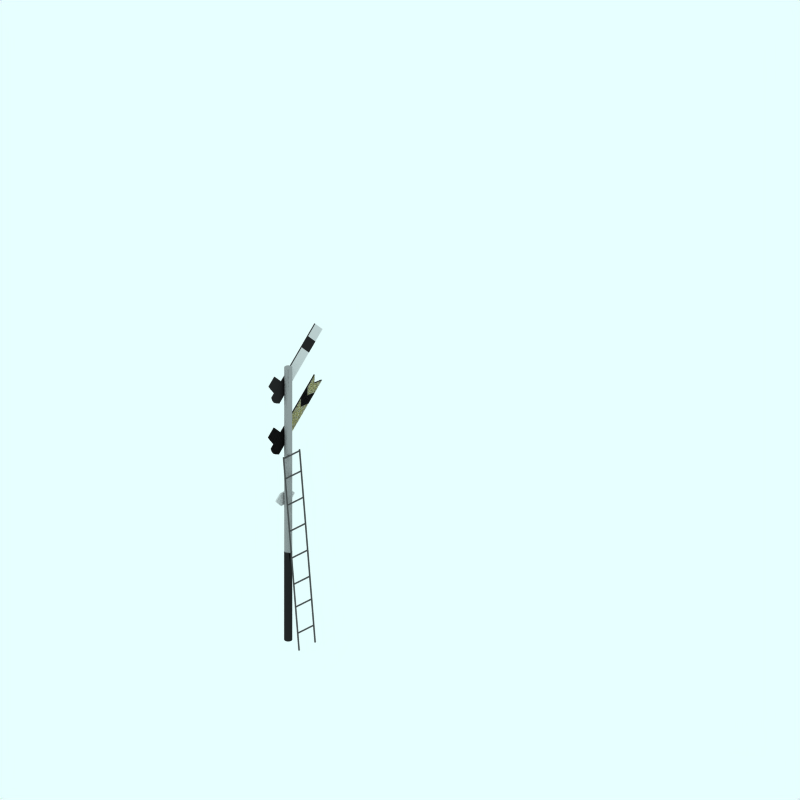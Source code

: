 # Source: semaphore-upper-quadrant-combined.blend  (saved by Blender 2.65.0; exported with 4.5.12 LTS)
import bpy
from mathutils import Matrix  # noqa: F401  (used for matrix-valued properties, if any)

bpy.ops.wm.read_factory_settings(use_empty=True)
scene = bpy.context.scene
scene.name = 'Scene'

# ---- collections
col_collection_1 = bpy.data.collections.new('Collection 1'); scene.collection.children.link(col_collection_1)
col_collection_2 = bpy.data.collections.new('Collection 2'); scene.collection.children.link(col_collection_2)
col_collection_2.hide_render = True
col_collection_2.hide_viewport = True
col_collection_3 = bpy.data.collections.new('Collection 3'); scene.collection.children.link(col_collection_3)
col_collection_4 = bpy.data.collections.new('Collection 4'); scene.collection.children.link(col_collection_4)
col_collection_4.hide_render = True
col_collection_4.hide_viewport = True
col_collection_5 = bpy.data.collections.new('Collection 5'); scene.collection.children.link(col_collection_5)
col_collection_14 = bpy.data.collections.new('Collection 14'); scene.collection.children.link(col_collection_14)
col_collection_14.hide_render = True
col_collection_14.hide_viewport = True
col_collection_15 = bpy.data.collections.new('Collection 15'); scene.collection.children.link(col_collection_15)

# ---- materials (node trees are filled in below, after node groups)
mat_metal = bpy.data.materials.new('Metal')
mat_metal.alpha_threshold = 0.0
mat_metal.preview_render_type = 'CUBE'
mat_metal.diffuse_color = (0.3, 0.3, 0.3, 1.0)
mat_metal.specular_color = (1.0, 0.9999, 0.9999)
mat_metal.roughness = 0.5
mat_metal.line_color = (0.0, 0.0, 0.0, 1.0)
mat_white = bpy.data.materials.new('White')
mat_white.alpha_threshold = 0.0
mat_white.roughness = 0.5
mat_white.line_color = (0.0, 0.0, 0.0, 1.0)
mat_material_004 = bpy.data.materials.new('Material.004')
mat_material_004.alpha_threshold = 0.0
mat_material_004.diffuse_color = (0.6, 0.6, 0.6, 1.0)
mat_material_004.roughness = 0.5
mat_material_004.line_color = (0.0, 0.0, 0.0, 1.0)
mat_black = bpy.data.materials.new('Black')
mat_black.alpha_threshold = 0.0
mat_black.preview_render_type = 'CUBE'
mat_black.diffuse_color = (0.15, 0.15, 0.15, 1.0)
mat_black.specular_color = (1.0, 0.9999, 0.9999)
mat_black.roughness = 0.5
mat_black.line_color = (0.0, 0.0, 0.0, 1.0)
mat_red_lamp = bpy.data.materials.new('Red lamp')
mat_red_lamp.alpha_threshold = 0.0
mat_red_lamp.diffuse_color = (1.0, 0.0, 0.0, 1.0)
mat_red_lamp.roughness = 0.5
mat_red_lamp.line_color = (0.0, 0.0, 0.0, 1.0)
mat_green_lamp__unlit = bpy.data.materials.new('Green lamp (unlit)')
mat_green_lamp__unlit.alpha_threshold = 0.0
mat_green_lamp__unlit.diffuse_color = (0.02, 0.1, 0.0, 1.0)
mat_green_lamp__unlit.roughness = 0.5
mat_green_lamp__unlit.line_color = (0.0, 0.0, 0.0, 1.0)
mat_red = bpy.data.materials.new('Red')
mat_red.alpha_threshold = 0.0
mat_red.diffuse_color = (0.85, 0.0, 0.0, 1.0)
mat_red.roughness = 0.5
mat_red.line_color = (0.0, 0.0, 0.0, 1.0)
mat_green_lamp = bpy.data.materials.new('Green lamp')
mat_green_lamp.alpha_threshold = 0.0
mat_green_lamp.diffuse_color = (0.2, 1.0, 0.0, 1.0)
mat_green_lamp.roughness = 0.5
mat_green_lamp.line_color = (0.0, 0.0, 0.0, 1.0)
mat_red_lamp__unlit = bpy.data.materials.new('Red lamp (unlit)')
mat_red_lamp__unlit.alpha_threshold = 0.0
mat_red_lamp__unlit.diffuse_color = (0.1, 0.0, 0.0, 1.0)
mat_red_lamp__unlit.roughness = 0.5
mat_red_lamp__unlit.line_color = (0.0, 0.0, 0.0, 1.0)
mat_yellow = bpy.data.materials.new('Yellow')
mat_yellow.alpha_threshold = 0.0
mat_yellow.diffuse_color = (0.85, 0.8, 0.0, 1.0)
mat_yellow.roughness = 0.5
mat_yellow.line_color = (0.0, 0.0, 0.0, 1.0)
mat_yellow_lamp = bpy.data.materials.new('Yellow lamp')
mat_yellow_lamp.alpha_threshold = 0.0
mat_yellow_lamp.diffuse_color = (1.0, 1.0, 0.0, 1.0)
mat_yellow_lamp.roughness = 0.5
mat_yellow_lamp.line_color = (0.0, 0.0, 0.0, 1.0)
mat_yellow_lamp__unlit = bpy.data.materials.new('Yellow lamp (unlit)')
mat_yellow_lamp__unlit.alpha_threshold = 0.0
mat_yellow_lamp__unlit.diffuse_color = (0.1, 0.1, 0.0, 1.0)
mat_yellow_lamp__unlit.roughness = 0.5
mat_yellow_lamp__unlit.line_color = (0.0, 0.0, 0.0, 1.0)

# ---- material node trees

# ---- world
world_world = bpy.data.worlds.new('World'); scene.world = world_world
world_world.color = (0.9059, 1.0, 1.0)
world_world.use_sun_shadow = False
world_world.sun_shadow_jitter_overblur = 0.0
world_world.cycles.sampling_method = 'MANUAL'
world_world.cycles.sample_map_resolution = 256

# ---- cameras
cam_camera_001 = bpy.data.cameras.new('Camera.001')
cam_camera_001.type = 'ORTHO'
cam_camera_001.passepartout_alpha = 0.2
cam_camera_001.clip_end = 100.0
cam_camera_001.lens = 35.0
cam_camera_001.sensor_width = 32.0
cam_camera_001.sensor_height = 18.0
cam_camera_001.ortho_scale = 12.0
cam_camera_001.display_size = 5.91
cam_camera_001.show_passepartout = False
cam_camera_001.show_safe_areas = True
cam_camera_001.dof.focus_distance = 0.0
cam_camera_001.dof.aperture_fstop = 128.0

# ---- lights
light_lamp = bpy.data.lights.new('Lamp', 'SPOT')
light_lamp.transmission_factor = 0.0
light_lamp.energy = 8.0
light_lamp.shadow_buffer_clip_start = 0.5
light_lamp.shadow_soft_size = 1.0
light_lamp.shadow_maximum_resolution = 0.006
light_lamp.use_absolute_resolution = True
light_lamp.cycles.use_multiple_importance_sampling = False

# ---- meshes
me_cube_006 = bpy.data.meshes.new('Cube.006')
me_cube_006.from_pydata([(-1.0, -1.0, -1.0), (-1.0, 1.0, -1.0), (1.0, 1.0, -1.0), (1.0, -1.0, -1.0), (-1.0, -1.0, 3.296), (-1.0, 1.0, 3.296), (1.0, 1.0, 3.296), (1.0, -1.0, 3.296)], [], [(4, 5, 1, 0), (5, 6, 2, 1), (6, 7, 3, 2), (7, 4, 0, 3), (0, 1, 2, 3), (7, 6, 5, 4)])
me_cube_006.materials.append(mat_metal)
me_cube_006.use_remesh_preserve_volume = False
me_cube_006.use_remesh_preserve_attributes = False
me_cube_006.use_mirror_vertex_groups = False
me_cube_006.update()
me_cube_030 = bpy.data.meshes.new('Cube.030')
me_cube_030.from_pydata([(-1.0, -1.0, -1.0), (-1.0, 1.0, -1.0), (1.0, 1.0, -1.0), (1.0, -1.0, -1.0), (-1.0, -1.0, 3.296), (-1.0, 1.0, 3.296), (1.0, 1.0, 3.296), (1.0, -1.0, 3.296)], [], [(4, 5, 1, 0), (5, 6, 2, 1), (6, 7, 3, 2), (7, 4, 0, 3), (0, 1, 2, 3), (7, 6, 5, 4)])
me_cube_030.materials.append(mat_metal)
me_cube_030.use_remesh_preserve_volume = False
me_cube_030.use_remesh_preserve_attributes = False
me_cube_030.use_mirror_vertex_groups = False
me_cube_030.update()
me_cube_029 = bpy.data.meshes.new('Cube.029')
me_cube_029.from_pydata([(-1.0, -1.0, -1.0), (-1.0, 1.0, -1.0), (1.0, 1.0, -1.0), (1.0, -1.0, -1.0), (-1.0, -1.0, 3.296), (-1.0, 1.0, 3.296), (1.0, 1.0, 3.296), (1.0, -1.0, 3.296)], [], [(4, 5, 1, 0), (5, 6, 2, 1), (6, 7, 3, 2), (7, 4, 0, 3), (0, 1, 2, 3), (7, 6, 5, 4)])
me_cube_029.materials.append(mat_metal)
me_cube_029.use_remesh_preserve_volume = False
me_cube_029.use_remesh_preserve_attributes = False
me_cube_029.use_mirror_vertex_groups = False
me_cube_029.update()
me_cube_020 = bpy.data.meshes.new('Cube.020')
me_cube_020.from_pydata([(-1.0, -1.0, -1.0), (-1.0, 1.0, -1.0), (1.0, 1.0, -1.0), (1.0, -1.0, -1.0), (-1.0, -1.0, 3.296), (-1.0, 1.0, 3.296), (1.0, 1.0, 3.296), (1.0, -1.0, 3.296)], [], [(4, 5, 1, 0), (5, 6, 2, 1), (6, 7, 3, 2), (7, 4, 0, 3), (0, 1, 2, 3), (7, 6, 5, 4)])
me_cube_020.materials.append(mat_metal)
me_cube_020.use_remesh_preserve_volume = False
me_cube_020.use_remesh_preserve_attributes = False
me_cube_020.use_mirror_vertex_groups = False
me_cube_020.update()
me_cube_019 = bpy.data.meshes.new('Cube.019')
me_cube_019.from_pydata([(-1.0, -1.0, -1.0), (-1.0, 1.0, -1.0), (1.0, 1.0, -1.0), (1.0, -1.0, -1.0), (-1.0, -1.0, 3.296), (-1.0, 1.0, 3.296), (1.0, 1.0, 3.296), (1.0, -1.0, 3.296)], [], [(4, 5, 1, 0), (5, 6, 2, 1), (6, 7, 3, 2), (7, 4, 0, 3), (0, 1, 2, 3), (7, 6, 5, 4)])
me_cube_019.materials.append(mat_metal)
me_cube_019.use_remesh_preserve_volume = False
me_cube_019.use_remesh_preserve_attributes = False
me_cube_019.use_mirror_vertex_groups = False
me_cube_019.update()
me_cube_018 = bpy.data.meshes.new('Cube.018')
me_cube_018.from_pydata([(-1.0, -1.0, -1.0), (-1.0, 1.0, -1.0), (1.0, 1.0, -1.0), (1.0, -1.0, -1.0), (-1.0, -1.0, 3.296), (-1.0, 1.0, 3.296), (1.0, 1.0, 3.296), (1.0, -1.0, 3.296)], [], [(4, 5, 1, 0), (5, 6, 2, 1), (6, 7, 3, 2), (7, 4, 0, 3), (0, 1, 2, 3), (7, 6, 5, 4)])
me_cube_018.materials.append(mat_metal)
me_cube_018.use_remesh_preserve_volume = False
me_cube_018.use_remesh_preserve_attributes = False
me_cube_018.use_mirror_vertex_groups = False
me_cube_018.update()
me_cube_004 = bpy.data.meshes.new('Cube.004')
me_cube_004.from_pydata([(-1.0, -1.0, -1.0), (-1.0, 1.0, -1.0), (1.0, 1.0, -1.0), (1.0, -1.0, -1.0), (-1.0, -1.0, 3.296), (-1.0, 1.0, 3.296), (1.0, 1.0, 3.296), (1.0, -1.0, 3.296)], [], [(4, 5, 1, 0), (5, 6, 2, 1), (6, 7, 3, 2), (7, 4, 0, 3), (0, 1, 2, 3), (7, 6, 5, 4)])
me_cube_004.materials.append(mat_metal)
me_cube_004.use_remesh_preserve_volume = False
me_cube_004.use_remesh_preserve_attributes = False
me_cube_004.use_mirror_vertex_groups = False
me_cube_004.update()
me_cube_001 = bpy.data.meshes.new('Cube.001')
me_cube_001.from_pydata([(-1.0, -1.0, -1.181), (-1.0, 1.0, -1.181), (1.0, 1.0, -1.181), (1.0, -1.0, -1.181), (-1.0, -1.0, 3.296), (-1.0, 1.0, 3.296), (1.0, 1.0, 3.296), (1.0, -1.0, 3.296)], [], [(4, 5, 1, 0), (5, 6, 2, 1), (6, 7, 3, 2), (7, 4, 0, 3), (0, 1, 2, 3), (7, 6, 5, 4)])
me_cube_001.materials.append(mat_metal)
me_cube_001.use_remesh_preserve_volume = False
me_cube_001.use_remesh_preserve_attributes = False
me_cube_001.use_mirror_vertex_groups = False
me_cube_001.update()
me_cube_027 = bpy.data.meshes.new('Cube.027')
me_cube_027.from_pydata([(0.7357, -0.9115, 0.4122), (0.7357, 0.9302, 0.4122), (0.8689, 0.9302, 0.4122), (0.8689, -0.9115, 0.4122), (0.7357, -0.9115, 0.6322), (0.7357, 0.9302, 0.6322), (0.8689, 0.9302, 0.6322), (0.8689, -0.9115, 0.6322), (0.7357, 0.009368, 1.904), (0.7357, 0.009368, -1.0), (0.8689, 0.009368, 1.904), (0.8689, 0.009368, -1.0), (0.7357, 0.4698, 1.904), (0.7357, -0.451, -1.0), (0.8689, -0.451, 1.904), (0.8689, 0.4698, -1.0), (0.7357, -0.451, 1.904), (0.7357, 0.4698, -1.0), (0.8689, 0.4698, 1.904), (0.8689, -0.451, -1.0)], [], [(12, 5, 1, 17), (5, 6, 2, 1), (14, 7, 3, 19), (7, 4, 0, 3), (17, 1, 2, 15), (18, 6, 5, 12), (16, 8, 9, 13), (18, 10, 11, 15), (13, 9, 11, 19), (14, 10, 8, 16), (8, 12, 17, 9), (10, 14, 19, 11), (9, 17, 15, 11), (10, 18, 12, 8), (4, 16, 13, 0), (6, 18, 15, 2), (0, 13, 19, 3), (7, 14, 16, 4)])
me_cube_027.materials.append(mat_white)
me_cube_027.use_remesh_preserve_volume = False
me_cube_027.use_remesh_preserve_attributes = False
me_cube_027.use_mirror_vertex_groups = False
me_cube_027.update()
me_cube_012 = bpy.data.meshes.new('Cube.012')
me_cube_012.from_pydata([(-1.0, -1.0, -1.0), (-1.0, 1.0, -1.0), (1.0, 1.0, -1.0), (1.0, -1.0, -1.0), (-1.0, -1.0, 3.296), (-1.0, 1.0, 3.296), (1.0, 1.0, 3.296), (1.0, -1.0, 3.296)], [], [(4, 5, 1, 0), (5, 6, 2, 1), (6, 7, 3, 2), (7, 4, 0, 3), (0, 1, 2, 3), (7, 6, 5, 4)])
me_cube_012.materials.append(mat_metal)
me_cube_012.use_remesh_preserve_volume = False
me_cube_012.use_remesh_preserve_attributes = False
me_cube_012.use_mirror_vertex_groups = False
me_cube_012.update()
me_cube_003 = bpy.data.meshes.new('Cube.003')
me_cube_003.from_pydata([(-1.0, -1.0, -1.181), (-1.0, 1.0, -1.181), (1.0, 1.0, -1.181), (1.0, -1.0, -1.181), (-1.0, -1.0, 3.296), (-1.0, 1.0, 3.296), (1.0, 1.0, 3.296), (1.0, -1.0, 3.296)], [], [(4, 5, 1, 0), (5, 6, 2, 1), (6, 7, 3, 2), (7, 4, 0, 3), (0, 1, 2, 3), (7, 6, 5, 4)])
me_cube_003.materials.append(mat_metal)
me_cube_003.use_remesh_preserve_volume = False
me_cube_003.use_remesh_preserve_attributes = False
me_cube_003.use_mirror_vertex_groups = False
me_cube_003.update()
me_cylinder_003 = bpy.data.meshes.new('Cylinder.003')
me_cylinder_003.from_pydata([(0.0, 1.0, -1.483), (0.0, 1.0, 2.057), (0.1951, 0.9808, -1.483), (0.1951, 0.9808, 2.057), (0.3827, 0.9239, -1.483), (0.3827, 0.9239, 2.057), (0.5556, 0.8315, -1.483), (0.5556, 0.8315, 2.057), (0.7071, 0.7071, -1.483), (0.7071, 0.7071, 2.057), (0.8315, 0.5556, -1.483), (0.8315, 0.5556, 2.057), (0.9239, 0.3827, -1.483), (0.9239, 0.3827, 2.057), (0.9808, 0.1951, -1.483), (0.9808, 0.1951, 2.057), (1.0, 7.55e-08, -1.483), (1.0, 7.55e-08, 2.057), (0.9808, -0.1951, -1.483), (0.9808, -0.1951, 2.057), (0.9239, -0.3827, -1.483), (0.9239, -0.3827, 2.057), (0.8315, -0.5556, -1.483), (0.8315, -0.5556, 2.057), (0.7071, -0.7071, -1.483), (0.7071, -0.7071, 2.057), (0.5556, -0.8315, -1.483), (0.5556, -0.8315, 2.057), (0.3827, -0.9239, -1.483), (0.3827, -0.9239, 2.057), (0.1951, -0.9808, -1.483), (0.1951, -0.9808, 2.057), (-3.258e-07, -1.0, -1.483), (-3.258e-07, -1.0, 2.057), (-0.1951, -0.9808, -1.483), (-0.1951, -0.9808, 2.057), (-0.3827, -0.9239, -1.483), (-0.3827, -0.9239, 2.057), (-0.5556, -0.8315, -1.483), (-0.5556, -0.8315, 2.057), (-0.7071, -0.7071, -1.483), (-0.7071, -0.7071, 2.057), (-0.8315, -0.5556, -1.483), (-0.8315, -0.5556, 2.057), (-0.9239, -0.3827, -1.483), (-0.9239, -0.3827, 2.057), (-0.9808, -0.1951, -1.483), (-0.9808, -0.1951, 2.057), (-1.0, 9.656e-07, -1.483), (-1.0, 9.656e-07, 2.057), (-0.9808, 0.1951, -1.483), (-0.9808, 0.1951, 2.057), (-0.9239, 0.3827, -1.483), (-0.9239, 0.3827, 2.057), (-0.8315, 0.5556, -1.483), (-0.8315, 0.5556, 2.057), (-0.7071, 0.7071, -1.483), (-0.7071, 0.7071, 1.575), (-0.5556, 0.8315, -1.483), (-0.5556, 0.8315, 2.057), (-0.3827, 0.9239, -1.483), (-0.3827, 0.9239, 2.057), (-0.1951, 0.9808, -1.483), (-0.1951, 0.9808, 2.057)], [], [(0, 1, 3, 2), (2, 3, 5, 4), (4, 5, 7, 6), (6, 7, 9, 8), (8, 9, 11, 10), (10, 11, 13, 12), (12, 13, 15, 14), (14, 15, 17, 16), (16, 17, 19, 18), (18, 19, 21, 20), (20, 21, 23, 22), (22, 23, 25, 24), (24, 25, 27, 26), (26, 27, 29, 28), (28, 29, 31, 30), (30, 31, 33, 32), (32, 33, 35, 34), (34, 35, 37, 36), (36, 37, 39, 38), (38, 39, 41, 40), (40, 41, 43, 42), (42, 43, 45, 44), (44, 45, 47, 46), (46, 47, 49, 48), (48, 49, 51, 50), (50, 51, 53, 52), (52, 53, 55, 54), (54, 55, 57, 56), (56, 57, 59, 58), (58, 59, 61, 60), (3, 1, 63, 61, 59, 57, 55, 53, 51, 49, 47, 45, 43, 41, 39, 37, 35, 33, 31, 29, 27, 25, 23, 21, 19, 17, 15, 13, 11, 9, 7, 5), (62, 63, 1, 0), (60, 61, 63, 62), (0, 2, 4, 6, 8, 10, 12, 14, 16, 18, 20, 22, 24, 26, 28, 30, 32, 34, 36, 38, 40, 42, 44, 46, 48, 50, 52, 54, 56, 58, 60, 62)])
me_cylinder_003.materials.append(mat_material_004)
me_cylinder_003.use_remesh_preserve_volume = False
me_cylinder_003.use_remesh_preserve_attributes = False
me_cylinder_003.use_mirror_vertex_groups = False
me_cylinder_003.update()
me_cylinder_002 = bpy.data.meshes.new('Cylinder.002')
me_cylinder_002.from_pydata([(0.0, 1.0, -1.188), (0.0, 1.0, 0.5187), (0.1951, 0.9808, -1.188), (0.1951, 0.9808, 0.5187), (0.3827, 0.9239, -1.188), (0.3827, 0.9239, 0.5187), (0.5556, 0.8315, -1.188), (0.5556, 0.8315, 0.5195), (0.7071, 0.7071, -1.188), (0.7071, 0.7071, 0.5195), (0.8315, 0.5556, -1.188), (0.8315, 0.5556, 0.5195), (0.9239, 0.3827, -1.188), (0.9239, 0.3827, 0.5195), (0.9808, 0.1951, -1.188), (0.9808, 0.1951, 0.5195), (1.0, 7.55e-08, -1.188), (1.0, 7.55e-08, 0.5195), (0.9808, -0.1951, -1.188), (0.9808, -0.1951, 0.5195), (0.9239, -0.3827, -1.188), (0.9239, -0.3827, 0.5195), (0.8315, -0.5556, -1.188), (0.8315, -0.5556, 0.5195), (0.7071, -0.7071, -1.188), (0.7071, -0.7071, 0.5187), (0.5556, -0.8315, -1.188), (0.5556, -0.8315, 0.5187), (0.3827, -0.9239, -1.188), (0.3827, -0.9239, 0.5187), (0.1951, -0.9808, -1.188), (0.1951, -0.9808, 0.5187), (-3.258e-07, -1.0, -1.188), (-3.258e-07, -1.0, 0.5195), (-0.1951, -0.9808, -1.188), (-0.1951, -0.9808, 0.5195), (-0.3827, -0.9239, -1.188), (-0.3827, -0.9239, 0.5195), (-0.5556, -0.8315, -1.188), (-0.5556, -0.8315, 0.5195), (-0.7071, -0.7071, -1.188), (-0.7071, -0.7071, 0.5195), (-0.8315, -0.5556, -1.188), (-0.8315, -0.5556, 0.5195), (-0.9239, -0.3827, -1.188), (-0.9239, -0.3827, 0.5195), (-0.9808, -0.1951, -1.188), (-0.9808, -0.1951, 0.5195), (-1.0, 9.656e-07, -1.188), (-1.0, 9.656e-07, 0.5195), (-0.9808, 0.1951, -1.188), (-0.9808, 0.1951, 0.5195), (-0.9239, 0.3827, -1.188), (-0.9239, 0.3827, 0.3315), (-0.8315, 0.5556, -1.188), (-0.8315, 0.5556, 0.5195), (-0.7071, 0.7071, -1.188), (-0.7071, 0.7071, 0.5195), (-0.5556, 0.8315, -1.188), (-0.5556, 0.8315, 0.5195), (-0.3827, 0.9239, -1.188), (-0.3827, 0.9239, 0.5187), (-0.1951, 0.9808, -1.188), (-0.1951, 0.9808, 0.5187)], [], [(0, 1, 3, 2), (2, 3, 5, 4), (4, 5, 7, 6), (6, 7, 9, 8), (8, 9, 11, 10), (10, 11, 13, 12), (12, 13, 15, 14), (14, 15, 17, 16), (16, 17, 19, 18), (18, 19, 21, 20), (20, 21, 23, 22), (22, 23, 25, 24), (24, 25, 27, 26), (26, 27, 29, 28), (28, 29, 31, 30), (30, 31, 33, 32), (32, 33, 35, 34), (34, 35, 37, 36), (36, 37, 39, 38), (38, 39, 41, 40), (40, 41, 43, 42), (42, 43, 45, 44), (44, 45, 47, 46), (46, 47, 49, 48), (48, 49, 51, 50), (50, 51, 53, 52), (52, 53, 55, 54), (54, 55, 57, 56), (56, 57, 59, 58), (58, 59, 61, 60), (3, 1, 63, 61, 59, 57, 55, 53, 51, 49, 47, 45, 43, 41, 39, 37, 35, 33, 31, 29, 27, 25, 23, 21, 19, 17, 15, 13, 11, 9, 7, 5), (62, 63, 1, 0), (60, 61, 63, 62), (0, 2, 4, 6, 8, 10, 12, 14, 16, 18, 20, 22, 24, 26, 28, 30, 32, 34, 36, 38, 40, 42, 44, 46, 48, 50, 52, 54, 56, 58, 60, 62)])
me_cylinder_002.materials.append(mat_black)
me_cylinder_002.use_remesh_preserve_volume = False
me_cylinder_002.use_remesh_preserve_attributes = False
me_cylinder_002.use_mirror_vertex_groups = False
me_cylinder_002.update()
me_circle_001 = bpy.data.meshes.new('Circle.001')
me_circle_001.from_pydata([], [], [])
me_circle_001.use_remesh_preserve_volume = False
me_circle_001.use_remesh_preserve_attributes = False
me_circle_001.use_mirror_vertex_groups = False
me_circle_001.update()
me_circle = bpy.data.meshes.new('Circle')
me_circle.from_pydata([], [], [])
me_circle.use_remesh_preserve_volume = False
me_circle.use_remesh_preserve_attributes = False
me_circle.use_mirror_vertex_groups = False
me_circle.update()
me_sphere = bpy.data.meshes.new('Sphere')
me_sphere.from_pydata([(-1.333e-06, 1.25e-06, 31.62), (-22.88, 16.62, 14.14), (8.74, 26.9, 14.14), (28.28, 4.856e-07, 14.14), (-8.74, 26.9, -14.14), (22.88, 16.62, -14.14), (-28.28, -7.508e-07, -14.14), (1.432e-06, -1.515e-06, -31.62), (-13.45, 9.772, 26.9), (5.137, 15.81, 26.9), (-8.313, 25.58, 16.63), (-26.9, 5.941e-07, 16.63), (16.63, 1.043e-06, 26.9), (21.76, 15.81, 16.63), (-30.08, 9.772, -1.941e-06), (-18.59, 25.58, -2.13e-06), (4.973e-08, 31.62, -1.581e-06), (18.59, 25.58, -5.047e-07), (30.08, 9.772, 6.886e-07), (-21.76, 15.81, -16.63), (8.313, 25.58, -16.63), (26.9, -8.593e-07, -16.63), (-16.63, -1.308e-06, -26.9), (-5.137, 15.81, -26.9), (13.45, 9.772, -26.9), (-24.33, 17.68, -2.035e-06), (-20.73, 21.1, 7.071), (-21.46, 21.63, -2.082e-06), (-19.66, 23.34, 3.536), (-22.53, 19.39, 3.536), (-22.9, 19.65, -2.059e-06), (-20.02, 23.61, -2.106e-06), (-20.2, 22.22, 5.303), (-19.12, 24.46, 1.768), (-21.63, 20.25, 5.303), (-23.43, 18.53, 1.768), (-20.56, 22.49, 1.768), (-21.1, 21.37, 3.536), (-22.0, 20.51, 1.768), (-22.18, 20.64, -2.071e-06), (-20.74, 22.62, -2.094e-06), (-19.93, 22.78, 4.419), (-19.39, 23.9, 2.652), (-22.08, 19.82, 4.419), (-22.98, 18.96, 2.652), (-21.01, 22.06, 0.8839), (-20.11, 22.92, 2.652), (-21.82, 20.38, 3.536), (-20.38, 22.36, 3.536), (-21.73, 21.07, 0.8839), (-22.26, 19.95, 2.652), (-20.29, 23.05, 0.8839), (-19.57, 24.04, 0.8839), (-19.84, 23.48, 1.768), (-20.83, 21.93, 2.652), (-21.55, 20.94, 2.652), (-21.28, 21.5, 1.768), (-23.16, 19.09, 0.8839), (-22.45, 20.08, 0.8839), (-22.71, 19.52, 1.768), (-21.37, 20.81, 4.419), (-20.65, 21.8, 4.419), (-20.92, 21.24, 5.303), (-6.725, 4.886, 29.26), (-18.17, 13.2, 20.52), (2.569, 7.906, 29.26), (6.939, 21.36, 20.52), (0.2137, 26.24, 15.38), (-15.6, 21.1, 15.38), (-24.89, 8.312, 15.38), (-29.18, 4.886, -7.071), (-26.48, 13.2, 7.071), (-13.66, 26.24, -7.071), (4.37, 29.26, 7.071), (-4.37, 29.26, -7.071), (13.66, 26.24, 7.071), (20.73, 21.1, -7.071), (-25.02, 7.906, -15.38), (-15.25, 21.36, -15.38), (-0.2137, 26.24, -15.38), (15.6, 21.1, -15.38), (-22.45, -1.03e-06, -20.52), (-8.313, -1.412e-06, -29.26), (-6.939, 21.36, -20.52), (-2.569, 7.906, -29.26), (18.17, 13.2, -20.52), (6.725, 4.886, -29.26), (-10.88, 17.68, 21.76), (-4.156, 12.79, 26.9), (-1.588, 20.7, 21.76), (-20.17, 4.886, 21.76), (-28.49, 4.886, 8.313), (-4.156, 28.6, 8.313), (-13.45, 25.58, 8.313), (-9.294, 28.6, -1.855e-06), (-25.92, 12.79, -8.313), (-20.17, 20.7, -8.313), (4.156, 28.6, -8.313), (9.294, 28.6, -1.043e-06), (13.45, 25.58, -8.313), (-13.45, 15.81, -21.76), (-19.19, 7.906, -21.76), (-10.88, 7.906, -26.9), (10.88, 17.68, -21.76), (1.588, 20.7, -21.76), (4.156, 12.79, -26.9), (-19.08, 24.81, 0.4419)], [], [(9, 13, 12), (3, 12, 13), (18, 3, 13), (13, 17, 18), (21, 18, 5), (30, 25, 19), (26, 32, 10), (25, 35, 1), (34, 26, 1), (31, 40, 19), (40, 27, 19), (27, 39, 19), (39, 30, 19), (32, 41, 10), (41, 28, 10), (28, 42, 10), (42, 33, 10), (51, 36, 45), (45, 40, 51), (31, 51, 40), (40, 45, 27), (51, 31, 52), (52, 53, 51), (36, 51, 53), (53, 52, 33), (42, 28, 46), (46, 53, 42), (33, 42, 53), (53, 46, 36), (54, 36, 46), (46, 48, 54), (37, 54, 48), (48, 46, 28), (54, 37, 55), (55, 56, 54), (36, 54, 56), (56, 55, 38), (49, 27, 45), (45, 56, 49), (38, 49, 56), (56, 45, 36), (50, 38, 55), (55, 47, 50), (29, 50, 47), (47, 55, 37), (30, 57, 25), (57, 35, 25), (57, 30, 58), (58, 59, 57), (35, 57, 59), (59, 58, 38), (50, 29, 44), (44, 59, 50), (38, 50, 59), (59, 44, 35), (49, 38, 58), (58, 39, 49), (27, 49, 39), (39, 58, 30), (60, 34, 43), (43, 47, 60), (37, 60, 47), (47, 43, 29), (60, 37, 61), (61, 62, 60), (34, 60, 62), (62, 61, 32), (34, 62, 26), (62, 32, 26), (41, 32, 61), (61, 48, 41), (28, 41, 48), (48, 61, 37), (35, 44, 1), (44, 29, 1), (29, 43, 1), (43, 34, 1), (68, 10, 87), (87, 64, 68), (1, 68, 64), (64, 87, 8), (88, 8, 87), (87, 89, 88), (9, 88, 89), (89, 87, 10), (67, 2, 66), (66, 89, 67), (10, 67, 89), (89, 66, 9), (88, 9, 65), (65, 63, 88), (8, 88, 63), (65, 0, 63), (90, 11, 69), (69, 64, 90), (8, 90, 64), (64, 69, 1), (9, 66, 13), (66, 2, 13), (0, 65, 12), (65, 9, 12), (91, 14, 71), (71, 69, 91), (11, 91, 69), (69, 71, 1), (92, 16, 73), (73, 67, 92), (10, 92, 67), (67, 73, 2), (92, 10, 93), (93, 94, 92), (16, 92, 94), (94, 93, 15), (72, 4, 74), (74, 94, 72), (15, 72, 94), (94, 74, 16), (17, 76, 18), (76, 5, 18), (2, 75, 13), (75, 17, 13), (77, 19, 95), (95, 70, 77), (6, 77, 70), (70, 95, 14), (78, 4, 72), (72, 96, 78), (19, 78, 96), (96, 72, 15), (79, 20, 97), (97, 74, 79), (4, 79, 74), (74, 97, 16), (98, 16, 97), (97, 99, 98), (17, 98, 99), (99, 97, 20), (80, 5, 76), (76, 99, 80), (20, 80, 99), (99, 76, 17), (98, 17, 75), (75, 73, 98), (16, 98, 73), (73, 75, 2), (100, 23, 83), (83, 78, 100), (19, 100, 78), (78, 83, 4), (100, 19, 101), (101, 102, 100), (23, 100, 102), (102, 101, 22), (82, 7, 84), (84, 102, 82), (22, 82, 102), (102, 84, 23), (81, 22, 101), (101, 77, 81), (6, 81, 77), (77, 101, 19), (103, 24, 85), (85, 80, 103), (20, 103, 80), (80, 85, 5), (103, 20, 104), (104, 105, 103), (24, 103, 105), (105, 104, 23), (84, 7, 86), (86, 105, 84), (23, 84, 105), (105, 86, 24), (83, 23, 104), (104, 79, 83), (4, 83, 79), (79, 104, 20), (5, 85, 21), (85, 24, 21), (14, 95, 25), (95, 19, 25), (1, 71, 25), (71, 14, 25), (10, 68, 26), (68, 1, 26), (19, 96, 31), (96, 15, 31), (15, 93, 33), (93, 10, 33), (52, 106, 33), (106, 15, 33), (15, 106, 31), (106, 52, 31)])
me_sphere.use_remesh_preserve_volume = False
me_sphere.use_remesh_preserve_attributes = False
me_sphere.use_mirror_vertex_groups = False
me_sphere.update()
me_icosphere_003 = bpy.data.meshes.new('Icosphere.003')
me_icosphere_003.from_pydata([(0.0, 0.0, -1.0), (0.7236, -0.5257, -0.4472), (-0.2764, -0.8506, -0.4472), (-0.8944, 0.0, -0.4472), (-0.2764, 0.8506, -0.4472), (0.7236, 0.5257, -0.4472), (0.2764, -0.8506, 0.4472), (-0.7236, -0.5257, 0.4472), (-0.7236, 0.5257, 0.4472), (0.2764, 0.8506, 0.4472), (0.8944, 0.0, 0.4472), (0.0, 0.0, 1.0), (0.4253, -0.309, -0.8507), (0.2629, -0.809, -0.5257), (-0.1625, -0.5, -0.8507), (0.4253, 0.309, -0.8507), (0.8506, 0.0, -0.5257), (-0.6882, -0.5, -0.5257), (-0.5257, 0.0, -0.8507), (-0.6882, 0.5, -0.5257), (-0.1625, 0.5, -0.8507), (0.2629, 0.809, -0.5257), (0.9511, 0.309, 0.0), (0.9511, -0.309, 0.0), (0.5878, -0.809, 0.0), (0.0, -1.0, 0.0), (-0.5878, -0.809, 0.0), (-0.9511, -0.309, 0.0), (-0.9511, 0.309, 0.0), (-0.5878, 0.809, 0.0), (0.0, 1.0, 0.0), (0.5878, 0.809, 0.0), (0.6882, -0.5, 0.5257), (-0.2629, -0.809, 0.5257), (-0.8506, 0.0, 0.5257), (-0.2629, 0.809, 0.5257), (0.6882, 0.5, 0.5257), (0.5257, 0.0, 0.8507), (0.1625, -0.5, 0.8507), (-0.4253, -0.309, 0.8507), (-0.4253, 0.309, 0.8507), (0.1625, 0.5, 0.8507)], [], [(0, 12, 14), (1, 12, 16), (0, 14, 18), (0, 18, 20), (0, 20, 15), (1, 16, 23), (2, 13, 25), (3, 17, 27), (4, 19, 29), (5, 21, 31), (1, 23, 24), (2, 25, 26), (3, 27, 28), (4, 29, 30), (5, 31, 22), (6, 32, 38), (7, 33, 39), (8, 34, 40), (9, 35, 41), (10, 36, 37), (14, 13, 2), (14, 12, 13), (12, 1, 13), (16, 15, 5), (16, 12, 15), (12, 0, 15), (18, 17, 3), (18, 14, 17), (14, 2, 17), (20, 19, 4), (20, 18, 19), (18, 3, 19), (15, 21, 5), (15, 20, 21), (20, 4, 21), (23, 22, 10), (23, 16, 22), (16, 5, 22), (25, 24, 6), (25, 13, 24), (13, 1, 24), (27, 26, 7), (27, 17, 26), (17, 2, 26), (29, 28, 8), (29, 19, 28), (19, 3, 28), (31, 30, 9), (31, 21, 30), (21, 4, 30), (24, 32, 6), (24, 23, 32), (23, 10, 32), (26, 33, 7), (26, 25, 33), (25, 6, 33), (28, 34, 8), (28, 27, 34), (27, 7, 34), (30, 35, 9), (30, 29, 35), (29, 8, 35), (22, 36, 10), (22, 31, 36), (31, 9, 36), (38, 37, 11), (38, 32, 37), (32, 10, 37), (39, 38, 11), (39, 33, 38), (33, 6, 38), (40, 39, 11), (40, 34, 39), (34, 7, 39), (41, 40, 11), (41, 35, 40), (35, 8, 40), (37, 41, 11), (37, 36, 41), (36, 9, 41)])
me_icosphere_003.materials.append(mat_red_lamp)
me_icosphere_003.use_remesh_preserve_volume = False
me_icosphere_003.use_remesh_preserve_attributes = False
me_icosphere_003.use_mirror_vertex_groups = False
me_icosphere_003.update()
me_icosphere_001 = bpy.data.meshes.new('Icosphere.001')
me_icosphere_001.from_pydata([(0.0, 0.0, -1.0), (0.7236, -0.5257, -0.4472), (-0.2764, -0.8506, -0.4472), (-0.8944, 0.0, -0.4472), (-0.2764, 0.8506, -0.4472), (0.7236, 0.5257, -0.4472), (0.2764, -0.8506, 0.4472), (-0.7236, -0.5257, 0.4472), (-0.7236, 0.5257, 0.4472), (0.2764, 0.8506, 0.4472), (0.8944, 0.0, 0.4472), (0.0, 0.0, 1.0), (0.4253, -0.309, -0.8507), (0.2629, -0.809, -0.5257), (-0.1625, -0.5, -0.8507), (0.4253, 0.309, -0.8507), (0.8506, 0.0, -0.5257), (-0.6882, -0.5, -0.5257), (-0.5257, 0.0, -0.8507), (-0.6882, 0.5, -0.5257), (-0.1625, 0.5, -0.8507), (0.2629, 0.809, -0.5257), (0.9511, 0.309, 0.0), (0.9511, -0.309, 0.0), (0.5878, -0.809, 0.0), (0.0, -1.0, 0.0), (-0.5878, -0.809, 0.0), (-0.9511, -0.309, 0.0), (-0.9511, 0.309, 0.0), (-0.5878, 0.809, 0.0), (0.0, 1.0, 0.0), (0.5878, 0.809, 0.0), (0.6882, -0.5, 0.5257), (-0.2629, -0.809, 0.5257), (-0.8506, 0.0, 0.5257), (-0.2629, 0.809, 0.5257), (0.6882, 0.5, 0.5257), (0.5257, 0.0, 0.8507), (0.1625, -0.5, 0.8507), (-0.4253, -0.309, 0.8507), (-0.4253, 0.309, 0.8507), (0.1625, 0.5, 0.8507)], [], [(0, 12, 14), (1, 12, 16), (0, 14, 18), (0, 18, 20), (0, 20, 15), (1, 16, 23), (2, 13, 25), (3, 17, 27), (4, 19, 29), (5, 21, 31), (1, 23, 24), (2, 25, 26), (3, 27, 28), (4, 29, 30), (5, 31, 22), (6, 32, 38), (7, 33, 39), (8, 34, 40), (9, 35, 41), (10, 36, 37), (14, 13, 2), (14, 12, 13), (12, 1, 13), (16, 15, 5), (16, 12, 15), (12, 0, 15), (18, 17, 3), (18, 14, 17), (14, 2, 17), (20, 19, 4), (20, 18, 19), (18, 3, 19), (15, 21, 5), (15, 20, 21), (20, 4, 21), (23, 22, 10), (23, 16, 22), (16, 5, 22), (25, 24, 6), (25, 13, 24), (13, 1, 24), (27, 26, 7), (27, 17, 26), (17, 2, 26), (29, 28, 8), (29, 19, 28), (19, 3, 28), (31, 30, 9), (31, 21, 30), (21, 4, 30), (24, 32, 6), (24, 23, 32), (23, 10, 32), (26, 33, 7), (26, 25, 33), (25, 6, 33), (28, 34, 8), (28, 27, 34), (27, 7, 34), (30, 35, 9), (30, 29, 35), (29, 8, 35), (22, 36, 10), (22, 31, 36), (31, 9, 36), (38, 37, 11), (38, 32, 37), (32, 10, 37), (39, 38, 11), (39, 33, 38), (33, 6, 38), (40, 39, 11), (40, 34, 39), (34, 7, 39), (41, 40, 11), (41, 35, 40), (35, 8, 40), (37, 41, 11), (37, 36, 41), (36, 9, 41)])
me_icosphere_001.materials.append(mat_green_lamp__unlit)
me_icosphere_001.use_remesh_preserve_volume = False
me_icosphere_001.use_remesh_preserve_attributes = False
me_icosphere_001.use_mirror_vertex_groups = False
me_icosphere_001.update()
me_cube_002 = bpy.data.meshes.new('Cube.002')
me_cube_002.from_pydata([(-1.0, 0.03215, -1.0), (-1.0, 1.326, -1.0), (-0.9588, 1.326, -1.0), (-0.9588, 0.03215, -1.0), (-1.0, 0.03215, -0.7589), (-1.0, 1.326, -0.7589), (-0.9588, 1.326, -0.7589), (-0.9588, 0.03215, -0.7589), (-1.0, 0.439, -0.7589), (-1.0, 0.439, -1.0), (-0.9588, 0.439, -0.7589), (-0.9588, 0.439, -1.0), (-1.0, 0.9581, -0.7589), (-1.0, 0.2473, -1.0), (-0.9588, 0.2473, -0.7589), (-0.9588, 0.9581, -1.0), (-1.0, 0.2473, -0.7589), (-1.0, 0.9581, -1.0), (-0.9588, 0.9581, -0.7589), (-0.9588, 0.2473, -1.0), (-1.0, 1.364, -0.8795), (-0.9588, 1.323, -0.8795), (-1.0, 1.353, -0.9397), (-0.9588, 1.312, -0.9397), (-1.0, 1.353, -0.8192), (-0.9588, 1.312, -0.8192), (-1.0, 0.03328, -0.8647), (-0.9588, 0.03328, -0.8647), (-1.0, 0.4401, -0.8647), (-0.9588, 0.4401, -0.8647), (-0.9588, 0.2484, -0.8647), (-1.0, 0.2484, -0.8647)], [], [(12, 5, 24, 20, 22, 1, 17), (22, 23, 2, 1), (30, 27, 3, 19), (27, 26, 0, 3), (17, 1, 2, 15), (18, 6, 5, 12), (31, 28, 9, 13), (18, 10, 29, 11, 15), (13, 9, 11, 19), (14, 10, 8, 16), (8, 12, 17, 9, 28), (29, 30, 19, 11), (9, 17, 15, 11), (10, 18, 12, 8), (26, 31, 13, 0), (6, 18, 15, 2, 23, 21, 25), (0, 13, 19, 3), (7, 14, 16, 4), (24, 25, 21, 20), (20, 21, 23, 22), (5, 6, 25, 24), (14, 7, 27, 30), (7, 4, 26, 27), (16, 8, 28, 31), (10, 14, 30, 29), (4, 16, 31, 26)])
me_cube_002.polygons.foreach_set('material_index', [2, 2, 0, 2, 2, 2, 0, 0, 2, 2, 1, 2, 2, 2, 1, 2, 2, 2, 2, 2, 2, 0, 2, 0, 2, 1])
me_cube_002.materials.append(mat_white)
me_cube_002.materials.append(mat_red)
me_cube_002.materials.append(mat_black)
me_cube_002.use_remesh_preserve_volume = False
me_cube_002.use_remesh_preserve_attributes = False
me_cube_002.use_mirror_vertex_groups = False
me_cube_002.update()
me_cube_000 = bpy.data.meshes.new('Cube.000')
me_cube_000.from_pydata([(0.7357, -0.4573, 0.4122), (0.7357, 0.4747, 0.4122), (0.8689, 0.4747, 0.4122), (0.8689, -0.4573, 0.4122), (0.7357, -0.4573, 0.6322), (0.7357, 0.4747, 0.6322), (0.8689, 0.4747, 0.6322), (0.8689, -0.4573, 0.6322), (0.701, 0.009368, 1.904), (0.701, 0.009368, -1.0), (0.8429, 0.009368, 1.904), (0.8429, 0.009368, -1.0), (0.701, 0.4698, 1.904), (0.701, -0.5421, -1.0), (0.8429, -0.3655, 1.904), (0.8429, 0.4698, -1.0), (0.701, -0.3655, 1.904), (0.701, 0.4698, -1.0), (0.8429, 0.4698, 1.904), (0.8429, -0.5421, -1.0)], [], [(12, 5, 1, 17), (5, 6, 2, 1), (14, 7, 3, 19), (7, 4, 0, 3), (17, 1, 2, 15), (18, 6, 5, 12), (16, 8, 9, 13), (18, 10, 11, 15), (13, 9, 11, 19), (14, 10, 8, 16), (8, 12, 17, 9), (10, 14, 19, 11), (9, 17, 15, 11), (10, 18, 12, 8), (4, 16, 13, 0), (6, 18, 15, 2), (0, 13, 19, 3), (7, 14, 16, 4)])
me_cube_000.materials.append(mat_black)
me_cube_000.use_remesh_preserve_volume = False
me_cube_000.use_remesh_preserve_attributes = False
me_cube_000.use_mirror_vertex_groups = False
me_cube_000.update()
me_cube_016 = bpy.data.meshes.new('Cube.016')
me_cube_016.from_pydata([(0.7357, -0.4573, 0.4122), (0.7357, 0.4747, 0.4122), (0.8689, 0.4747, 0.4122), (0.8689, -0.4573, 0.4122), (0.7357, -0.4573, 0.6322), (0.7357, 0.4747, 0.6322), (0.8689, 0.4747, 0.6322), (0.8689, -0.4573, 0.6322), (0.701, 0.009368, 1.904), (0.701, 0.009368, -1.0), (0.8429, 0.009368, 1.904), (0.8429, 0.009368, -1.0), (0.701, 0.4698, 1.904), (0.701, -0.5421, -1.0), (0.8429, -0.3655, 1.904), (0.8429, 0.4698, -1.0), (0.701, -0.3655, 1.904), (0.701, 0.4698, -1.0), (0.8429, 0.4698, 1.904), (0.8429, -0.5421, -1.0)], [], [(12, 5, 1, 17), (5, 6, 2, 1), (14, 7, 3, 19), (7, 4, 0, 3), (17, 1, 2, 15), (18, 6, 5, 12), (16, 8, 9, 13), (18, 10, 11, 15), (13, 9, 11, 19), (14, 10, 8, 16), (8, 12, 17, 9), (10, 14, 19, 11), (9, 17, 15, 11), (10, 18, 12, 8), (4, 16, 13, 0), (6, 18, 15, 2), (0, 13, 19, 3), (7, 14, 16, 4)])
me_cube_016.materials.append(mat_black)
me_cube_016.use_remesh_preserve_volume = False
me_cube_016.use_remesh_preserve_attributes = False
me_cube_016.use_mirror_vertex_groups = False
me_cube_016.update()
me_cube_015 = bpy.data.meshes.new('Cube.015')
me_cube_015.from_pydata([(-1.0, 0.03215, -1.0), (-1.0, 1.326, -1.0), (-0.9588, 1.326, -1.0), (-0.9588, 0.03215, -1.0), (-1.0, 0.03215, -0.7589), (-1.0, 1.326, -0.7589), (-0.9588, 1.326, -0.7589), (-0.9588, 0.03215, -0.7589), (-1.0, 0.439, -0.7589), (-1.0, 0.439, -1.0), (-0.9588, 0.439, -0.7589), (-0.9588, 0.439, -1.0), (-1.0, 0.9581, -0.7589), (-1.0, 0.2473, -1.0), (-0.9588, 0.2473, -0.7589), (-0.9588, 0.9581, -1.0), (-1.0, 0.2473, -0.7589), (-1.0, 0.9581, -1.0), (-0.9588, 0.9581, -0.7589), (-0.9588, 0.2473, -1.0), (-1.0, 1.364, -0.8795), (-0.9588, 1.323, -0.8795), (-1.0, 1.353, -0.9397), (-0.9588, 1.312, -0.9397), (-1.0, 1.353, -0.8192), (-0.9588, 1.312, -0.8192), (-1.0, 0.03328, -0.8647), (-0.9588, 0.03328, -0.8647), (-1.0, 0.4401, -0.8647), (-0.9588, 0.4401, -0.8647), (-0.9588, 0.2484, -0.8647), (-1.0, 0.2484, -0.8647)], [], [(12, 5, 24, 20, 22, 1, 17), (22, 23, 2, 1), (30, 27, 3, 19), (27, 26, 0, 3), (17, 1, 2, 15), (18, 6, 5, 12), (31, 28, 9, 13), (18, 10, 29, 11, 15), (13, 9, 11, 19), (14, 10, 8, 16), (8, 12, 17, 9, 28), (29, 30, 19, 11), (9, 17, 15, 11), (10, 18, 12, 8), (26, 31, 13, 0), (6, 18, 15, 2, 23, 21, 25), (0, 13, 19, 3), (7, 14, 16, 4), (24, 25, 21, 20), (20, 21, 23, 22), (5, 6, 25, 24), (14, 7, 27, 30), (7, 4, 26, 27), (16, 8, 28, 31), (10, 14, 30, 29), (4, 16, 31, 26)])
me_cube_015.polygons.foreach_set('material_index', [2, 2, 0, 2, 2, 2, 0, 0, 2, 2, 1, 2, 2, 2, 1, 2, 2, 2, 2, 2, 2, 0, 2, 0, 2, 1])
me_cube_015.materials.append(mat_white)
me_cube_015.materials.append(mat_red)
me_cube_015.materials.append(mat_black)
me_cube_015.use_remesh_preserve_volume = False
me_cube_015.use_remesh_preserve_attributes = False
me_cube_015.use_mirror_vertex_groups = False
me_cube_015.update()
me_icosphere_011 = bpy.data.meshes.new('Icosphere.011')
me_icosphere_011.from_pydata([(0.0, 0.0, -1.0), (0.7236, -0.5257, -0.4472), (-0.2764, -0.8506, -0.4472), (-0.8944, 0.0, -0.4472), (-0.2764, 0.8506, -0.4472), (0.7236, 0.5257, -0.4472), (0.2764, -0.8506, 0.4472), (-0.7236, -0.5257, 0.4472), (-0.7236, 0.5257, 0.4472), (0.2764, 0.8506, 0.4472), (0.8944, 0.0, 0.4472), (0.0, 0.0, 1.0), (0.4253, -0.309, -0.8507), (0.2629, -0.809, -0.5257), (-0.1625, -0.5, -0.8507), (0.4253, 0.309, -0.8507), (0.8506, 0.0, -0.5257), (-0.6882, -0.5, -0.5257), (-0.5257, 0.0, -0.8507), (-0.6882, 0.5, -0.5257), (-0.1625, 0.5, -0.8507), (0.2629, 0.809, -0.5257), (0.9511, 0.309, 0.0), (0.9511, -0.309, 0.0), (0.5878, -0.809, 0.0), (0.0, -1.0, 0.0), (-0.5878, -0.809, 0.0), (-0.9511, -0.309, 0.0), (-0.9511, 0.309, 0.0), (-0.5878, 0.809, 0.0), (0.0, 1.0, 0.0), (0.5878, 0.809, 0.0), (0.6882, -0.5, 0.5257), (-0.2629, -0.809, 0.5257), (-0.8506, 0.0, 0.5257), (-0.2629, 0.809, 0.5257), (0.6882, 0.5, 0.5257), (0.5257, 0.0, 0.8507), (0.1625, -0.5, 0.8507), (-0.4253, -0.309, 0.8507), (-0.4253, 0.309, 0.8507), (0.1625, 0.5, 0.8507)], [], [(0, 12, 14), (1, 12, 16), (0, 14, 18), (0, 18, 20), (0, 20, 15), (1, 16, 23), (2, 13, 25), (3, 17, 27), (4, 19, 29), (5, 21, 31), (1, 23, 24), (2, 25, 26), (3, 27, 28), (4, 29, 30), (5, 31, 22), (6, 32, 38), (7, 33, 39), (8, 34, 40), (9, 35, 41), (10, 36, 37), (14, 13, 2), (14, 12, 13), (12, 1, 13), (16, 15, 5), (16, 12, 15), (12, 0, 15), (18, 17, 3), (18, 14, 17), (14, 2, 17), (20, 19, 4), (20, 18, 19), (18, 3, 19), (15, 21, 5), (15, 20, 21), (20, 4, 21), (23, 22, 10), (23, 16, 22), (16, 5, 22), (25, 24, 6), (25, 13, 24), (13, 1, 24), (27, 26, 7), (27, 17, 26), (17, 2, 26), (29, 28, 8), (29, 19, 28), (19, 3, 28), (31, 30, 9), (31, 21, 30), (21, 4, 30), (24, 32, 6), (24, 23, 32), (23, 10, 32), (26, 33, 7), (26, 25, 33), (25, 6, 33), (28, 34, 8), (28, 27, 34), (27, 7, 34), (30, 35, 9), (30, 29, 35), (29, 8, 35), (22, 36, 10), (22, 31, 36), (31, 9, 36), (38, 37, 11), (38, 32, 37), (32, 10, 37), (39, 38, 11), (39, 33, 38), (33, 6, 38), (40, 39, 11), (40, 34, 39), (34, 7, 39), (41, 40, 11), (41, 35, 40), (35, 8, 40), (37, 41, 11), (37, 36, 41), (36, 9, 41)])
me_icosphere_011.materials.append(mat_green_lamp)
me_icosphere_011.use_remesh_preserve_volume = False
me_icosphere_011.use_remesh_preserve_attributes = False
me_icosphere_011.use_mirror_vertex_groups = False
me_icosphere_011.update()
me_icosphere_010 = bpy.data.meshes.new('Icosphere.010')
me_icosphere_010.from_pydata([(0.0, 0.0, -1.0), (0.7236, -0.5257, -0.4472), (-0.2764, -0.8506, -0.4472), (-0.8944, 0.0, -0.4472), (-0.2764, 0.8506, -0.4472), (0.7236, 0.5257, -0.4472), (0.2764, -0.8506, 0.4472), (-0.7236, -0.5257, 0.4472), (-0.7236, 0.5257, 0.4472), (0.2764, 0.8506, 0.4472), (0.8944, 0.0, 0.4472), (0.0, 0.0, 1.0), (0.4253, -0.309, -0.8507), (0.2629, -0.809, -0.5257), (-0.1625, -0.5, -0.8507), (0.4253, 0.309, -0.8507), (0.8506, 0.0, -0.5257), (-0.6882, -0.5, -0.5257), (-0.5257, 0.0, -0.8507), (-0.6882, 0.5, -0.5257), (-0.1625, 0.5, -0.8507), (0.2629, 0.809, -0.5257), (0.9511, 0.309, 0.0), (0.9511, -0.309, 0.0), (0.5878, -0.809, 0.0), (0.0, -1.0, 0.0), (-0.5878, -0.809, 0.0), (-0.9511, -0.309, 0.0), (-0.9511, 0.309, 0.0), (-0.5878, 0.809, 0.0), (0.0, 1.0, 0.0), (0.5878, 0.809, 0.0), (0.6882, -0.5, 0.5257), (-0.2629, -0.809, 0.5257), (-0.8506, 0.0, 0.5257), (-0.2629, 0.809, 0.5257), (0.6882, 0.5, 0.5257), (0.5257, 0.0, 0.8507), (0.1625, -0.5, 0.8507), (-0.4253, -0.309, 0.8507), (-0.4253, 0.309, 0.8507), (0.1625, 0.5, 0.8507)], [], [(0, 12, 14), (1, 12, 16), (0, 14, 18), (0, 18, 20), (0, 20, 15), (1, 16, 23), (2, 13, 25), (3, 17, 27), (4, 19, 29), (5, 21, 31), (1, 23, 24), (2, 25, 26), (3, 27, 28), (4, 29, 30), (5, 31, 22), (6, 32, 38), (7, 33, 39), (8, 34, 40), (9, 35, 41), (10, 36, 37), (14, 13, 2), (14, 12, 13), (12, 1, 13), (16, 15, 5), (16, 12, 15), (12, 0, 15), (18, 17, 3), (18, 14, 17), (14, 2, 17), (20, 19, 4), (20, 18, 19), (18, 3, 19), (15, 21, 5), (15, 20, 21), (20, 4, 21), (23, 22, 10), (23, 16, 22), (16, 5, 22), (25, 24, 6), (25, 13, 24), (13, 1, 24), (27, 26, 7), (27, 17, 26), (17, 2, 26), (29, 28, 8), (29, 19, 28), (19, 3, 28), (31, 30, 9), (31, 21, 30), (21, 4, 30), (24, 32, 6), (24, 23, 32), (23, 10, 32), (26, 33, 7), (26, 25, 33), (25, 6, 33), (28, 34, 8), (28, 27, 34), (27, 7, 34), (30, 35, 9), (30, 29, 35), (29, 8, 35), (22, 36, 10), (22, 31, 36), (31, 9, 36), (38, 37, 11), (38, 32, 37), (32, 10, 37), (39, 38, 11), (39, 33, 38), (33, 6, 38), (40, 39, 11), (40, 34, 39), (34, 7, 39), (41, 40, 11), (41, 35, 40), (35, 8, 40), (37, 41, 11), (37, 36, 41), (36, 9, 41)])
me_icosphere_010.materials.append(mat_red_lamp__unlit)
me_icosphere_010.use_remesh_preserve_volume = False
me_icosphere_010.use_remesh_preserve_attributes = False
me_icosphere_010.use_mirror_vertex_groups = False
me_icosphere_010.update()
me_cube_007 = bpy.data.meshes.new('Cube.007')
me_cube_007.from_pydata([(0.7357, -0.4573, 0.4122), (0.7357, 0.4747, 0.4122), (0.8689, 0.4747, 0.4122), (0.8689, -0.4573, 0.4122), (0.7357, -0.4573, 0.6322), (0.7357, 0.4747, 0.6322), (0.8689, 0.4747, 0.6322), (0.8689, -0.4573, 0.6322), (0.701, 0.009368, 1.904), (0.701, 0.009368, -1.0), (0.8429, 0.009368, 1.904), (0.8429, 0.009368, -1.0), (0.701, 0.4698, 1.904), (0.701, -0.5421, -1.0), (0.8429, -0.3655, 1.904), (0.8429, 0.4698, -1.0), (0.701, -0.3655, 1.904), (0.701, 0.4698, -1.0), (0.8429, 0.4698, 1.904), (0.8429, -0.5421, -1.0)], [], [(12, 5, 1, 17), (5, 6, 2, 1), (14, 7, 3, 19), (7, 4, 0, 3), (17, 1, 2, 15), (18, 6, 5, 12), (16, 8, 9, 13), (18, 10, 11, 15), (13, 9, 11, 19), (14, 10, 8, 16), (8, 12, 17, 9), (10, 14, 19, 11), (9, 17, 15, 11), (10, 18, 12, 8), (4, 16, 13, 0), (6, 18, 15, 2), (0, 13, 19, 3), (7, 14, 16, 4)])
me_cube_007.materials.append(mat_black)
me_cube_007.use_remesh_preserve_volume = False
me_cube_007.use_remesh_preserve_attributes = False
me_cube_007.use_mirror_vertex_groups = False
me_cube_007.update()
me_cube_005 = bpy.data.meshes.new('Cube.005')
me_cube_005.from_pydata([(-1.0, 0.03215, -1.0), (-1.0, 1.326, -1.0), (-0.9588, 1.326, -1.0), (-0.9588, 0.03215, -1.0), (-1.0, 0.03215, -0.7589), (-1.0, 1.326, -0.7589), (-0.9588, 1.326, -0.7589), (-0.9588, 0.03215, -0.7589), (-1.0, 0.439, -0.7589), (-1.0, 0.439, -1.0), (-0.9588, 0.439, -0.7589), (-0.9588, 0.439, -1.0), (-1.0, 0.9581, -0.7589), (-1.0, 0.2473, -1.0), (-0.9588, 0.2473, -0.7589), (-0.9588, 0.9581, -1.0), (-1.0, 0.2473, -0.7589), (-1.0, 0.9581, -1.0), (-0.9588, 0.9581, -0.7589), (-0.9588, 0.2473, -1.0), (-1.0, 1.364, -0.8795), (-0.9588, 1.323, -0.8795), (-1.0, 1.353, -0.9397), (-0.9588, 1.312, -0.9397), (-1.0, 1.353, -0.8192), (-0.9588, 1.312, -0.8192), (-1.0, 0.1391, -0.8647), (-0.9588, 0.1391, -0.8647), (-1.0, 0.546, -0.8647), (-0.9588, 0.546, -0.8647), (-0.9588, 0.3542, -0.8647), (-1.0, 0.3542, -0.8647)], [], [(12, 5, 24, 20, 22, 1, 17), (22, 23, 2, 1), (30, 27, 3, 19), (27, 26, 0, 3), (17, 1, 2, 15), (18, 6, 5, 12), (31, 28, 9, 13), (18, 10, 29, 11, 15), (13, 9, 11, 19), (14, 10, 8, 16), (8, 12, 17, 9, 28), (29, 30, 19, 11), (9, 17, 15, 11), (10, 18, 12, 8), (26, 31, 13, 0), (6, 18, 15, 2, 23, 21, 25), (0, 13, 19, 3), (7, 14, 16, 4), (24, 25, 21, 20), (20, 21, 23, 22), (5, 6, 25, 24), (14, 7, 27, 30), (7, 4, 26, 27), (16, 8, 28, 31), (10, 14, 30, 29), (4, 16, 31, 26)])
me_cube_005.polygons.foreach_set('material_index', [2, 2, 0, 2, 2, 2, 2, 0, 2, 2, 1, 2, 2, 2, 1, 2, 2, 2, 2, 2, 2, 0, 2, 2, 2, 1])
me_cube_005.materials.append(mat_white)
me_cube_005.materials.append(mat_yellow)
me_cube_005.materials.append(mat_black)
me_cube_005.use_remesh_preserve_volume = False
me_cube_005.use_remesh_preserve_attributes = False
me_cube_005.use_mirror_vertex_groups = False
me_cube_005.update()
me_icosphere_002 = bpy.data.meshes.new('Icosphere.002')
me_icosphere_002.from_pydata([(0.0, 0.0, -1.0), (0.7236, -0.5257, -0.4472), (-0.2764, -0.8506, -0.4472), (-0.8944, 0.0, -0.4472), (-0.2764, 0.8506, -0.4472), (0.7236, 0.5257, -0.4472), (0.2764, -0.8506, 0.4472), (-0.7236, -0.5257, 0.4472), (-0.7236, 0.5257, 0.4472), (0.2764, 0.8506, 0.4472), (0.8944, 0.0, 0.4472), (0.0, 0.0, 1.0), (0.4253, -0.309, -0.8507), (0.2629, -0.809, -0.5257), (-0.1625, -0.5, -0.8507), (0.4253, 0.309, -0.8507), (0.8506, 0.0, -0.5257), (-0.6882, -0.5, -0.5257), (-0.5257, 0.0, -0.8507), (-0.6882, 0.5, -0.5257), (-0.1625, 0.5, -0.8507), (0.2629, 0.809, -0.5257), (0.9511, 0.309, 0.0), (0.9511, -0.309, 0.0), (0.5878, -0.809, 0.0), (0.0, -1.0, 0.0), (-0.5878, -0.809, 0.0), (-0.9511, -0.309, 0.0), (-0.9511, 0.309, 0.0), (-0.5878, 0.809, 0.0), (0.0, 1.0, 0.0), (0.5878, 0.809, 0.0), (0.6882, -0.5, 0.5257), (-0.2629, -0.809, 0.5257), (-0.8506, 0.0, 0.5257), (-0.2629, 0.809, 0.5257), (0.6882, 0.5, 0.5257), (0.5257, 0.0, 0.8507), (0.1625, -0.5, 0.8507), (-0.4253, -0.309, 0.8507), (-0.4253, 0.309, 0.8507), (0.1625, 0.5, 0.8507)], [], [(0, 12, 14), (1, 12, 16), (0, 14, 18), (0, 18, 20), (0, 20, 15), (1, 16, 23), (2, 13, 25), (3, 17, 27), (4, 19, 29), (5, 21, 31), (1, 23, 24), (2, 25, 26), (3, 27, 28), (4, 29, 30), (5, 31, 22), (6, 32, 38), (7, 33, 39), (8, 34, 40), (9, 35, 41), (10, 36, 37), (14, 13, 2), (14, 12, 13), (12, 1, 13), (16, 15, 5), (16, 12, 15), (12, 0, 15), (18, 17, 3), (18, 14, 17), (14, 2, 17), (20, 19, 4), (20, 18, 19), (18, 3, 19), (15, 21, 5), (15, 20, 21), (20, 4, 21), (23, 22, 10), (23, 16, 22), (16, 5, 22), (25, 24, 6), (25, 13, 24), (13, 1, 24), (27, 26, 7), (27, 17, 26), (17, 2, 26), (29, 28, 8), (29, 19, 28), (19, 3, 28), (31, 30, 9), (31, 21, 30), (21, 4, 30), (24, 32, 6), (24, 23, 32), (23, 10, 32), (26, 33, 7), (26, 25, 33), (25, 6, 33), (28, 34, 8), (28, 27, 34), (27, 7, 34), (30, 35, 9), (30, 29, 35), (29, 8, 35), (22, 36, 10), (22, 31, 36), (31, 9, 36), (38, 37, 11), (38, 32, 37), (32, 10, 37), (39, 38, 11), (39, 33, 38), (33, 6, 38), (40, 39, 11), (40, 34, 39), (34, 7, 39), (41, 40, 11), (41, 35, 40), (35, 8, 40), (37, 41, 11), (37, 36, 41), (36, 9, 41)])
me_icosphere_002.materials.append(mat_green_lamp__unlit)
me_icosphere_002.use_remesh_preserve_volume = False
me_icosphere_002.use_remesh_preserve_attributes = False
me_icosphere_002.use_mirror_vertex_groups = False
me_icosphere_002.update()
me_icosphere_000 = bpy.data.meshes.new('Icosphere.000')
me_icosphere_000.from_pydata([(0.0, 0.0, -1.0), (0.7236, -0.5257, -0.4472), (-0.2764, -0.8506, -0.4472), (-0.8944, 0.0, -0.4472), (-0.2764, 0.8506, -0.4472), (0.7236, 0.5257, -0.4472), (0.2764, -0.8506, 0.4472), (-0.7236, -0.5257, 0.4472), (-0.7236, 0.5257, 0.4472), (0.2764, 0.8506, 0.4472), (0.8944, 0.0, 0.4472), (0.0, 0.0, 1.0), (0.4253, -0.309, -0.8507), (0.2629, -0.809, -0.5257), (-0.1625, -0.5, -0.8507), (0.4253, 0.309, -0.8507), (0.8506, 0.0, -0.5257), (-0.6882, -0.5, -0.5257), (-0.5257, 0.0, -0.8507), (-0.6882, 0.5, -0.5257), (-0.1625, 0.5, -0.8507), (0.2629, 0.809, -0.5257), (0.9511, 0.309, 0.0), (0.9511, -0.309, 0.0), (0.5878, -0.809, 0.0), (0.0, -1.0, 0.0), (-0.5878, -0.809, 0.0), (-0.9511, -0.309, 0.0), (-0.9511, 0.309, 0.0), (-0.5878, 0.809, 0.0), (0.0, 1.0, 0.0), (0.5878, 0.809, 0.0), (0.6882, -0.5, 0.5257), (-0.2629, -0.809, 0.5257), (-0.8506, 0.0, 0.5257), (-0.2629, 0.809, 0.5257), (0.6882, 0.5, 0.5257), (0.5257, 0.0, 0.8507), (0.1625, -0.5, 0.8507), (-0.4253, -0.309, 0.8507), (-0.4253, 0.309, 0.8507), (0.1625, 0.5, 0.8507)], [], [(0, 12, 14), (1, 12, 16), (0, 14, 18), (0, 18, 20), (0, 20, 15), (1, 16, 23), (2, 13, 25), (3, 17, 27), (4, 19, 29), (5, 21, 31), (1, 23, 24), (2, 25, 26), (3, 27, 28), (4, 29, 30), (5, 31, 22), (6, 32, 38), (7, 33, 39), (8, 34, 40), (9, 35, 41), (10, 36, 37), (14, 13, 2), (14, 12, 13), (12, 1, 13), (16, 15, 5), (16, 12, 15), (12, 0, 15), (18, 17, 3), (18, 14, 17), (14, 2, 17), (20, 19, 4), (20, 18, 19), (18, 3, 19), (15, 21, 5), (15, 20, 21), (20, 4, 21), (23, 22, 10), (23, 16, 22), (16, 5, 22), (25, 24, 6), (25, 13, 24), (13, 1, 24), (27, 26, 7), (27, 17, 26), (17, 2, 26), (29, 28, 8), (29, 19, 28), (19, 3, 28), (31, 30, 9), (31, 21, 30), (21, 4, 30), (24, 32, 6), (24, 23, 32), (23, 10, 32), (26, 33, 7), (26, 25, 33), (25, 6, 33), (28, 34, 8), (28, 27, 34), (27, 7, 34), (30, 35, 9), (30, 29, 35), (29, 8, 35), (22, 36, 10), (22, 31, 36), (31, 9, 36), (38, 37, 11), (38, 32, 37), (32, 10, 37), (39, 38, 11), (39, 33, 38), (33, 6, 38), (40, 39, 11), (40, 34, 39), (34, 7, 39), (41, 40, 11), (41, 35, 40), (35, 8, 40), (37, 41, 11), (37, 36, 41), (36, 9, 41)])
me_icosphere_000.materials.append(mat_yellow_lamp)
me_icosphere_000.use_remesh_preserve_volume = False
me_icosphere_000.use_remesh_preserve_attributes = False
me_icosphere_000.use_mirror_vertex_groups = False
me_icosphere_000.update()
me_cube_011 = bpy.data.meshes.new('Cube.011')
me_cube_011.from_pydata([(0.7357, -0.4573, 0.4122), (0.7357, 0.4747, 0.4122), (0.8689, 0.4747, 0.4122), (0.8689, -0.4573, 0.4122), (0.7357, -0.4573, 0.6322), (0.7357, 0.4747, 0.6322), (0.8689, 0.4747, 0.6322), (0.8689, -0.4573, 0.6322), (0.701, 0.009368, 1.904), (0.701, 0.009368, -1.0), (0.8429, 0.009368, 1.904), (0.8429, 0.009368, -1.0), (0.701, 0.4698, 1.904), (0.701, -0.5421, -1.0), (0.8429, -0.3655, 1.904), (0.8429, 0.4698, -1.0), (0.701, -0.3655, 1.904), (0.701, 0.4698, -1.0), (0.8429, 0.4698, 1.904), (0.8429, -0.5421, -1.0)], [], [(12, 5, 1, 17), (5, 6, 2, 1), (14, 7, 3, 19), (7, 4, 0, 3), (17, 1, 2, 15), (18, 6, 5, 12), (16, 8, 9, 13), (18, 10, 11, 15), (13, 9, 11, 19), (14, 10, 8, 16), (8, 12, 17, 9), (10, 14, 19, 11), (9, 17, 15, 11), (10, 18, 12, 8), (4, 16, 13, 0), (6, 18, 15, 2), (0, 13, 19, 3), (7, 14, 16, 4)])
me_cube_011.materials.append(mat_black)
me_cube_011.use_remesh_preserve_volume = False
me_cube_011.use_remesh_preserve_attributes = False
me_cube_011.use_mirror_vertex_groups = False
me_cube_011.update()
me_cube_010 = bpy.data.meshes.new('Cube.010')
me_cube_010.from_pydata([(-1.0, 0.03215, -1.0), (-1.0, 1.326, -1.0), (-0.9588, 1.326, -1.0), (-0.9588, 0.03215, -1.0), (-1.0, 0.03215, -0.7589), (-1.0, 1.326, -0.7589), (-0.9588, 1.326, -0.7589), (-0.9588, 0.03215, -0.7589), (-1.0, 0.439, -0.7589), (-1.0, 0.439, -1.0), (-0.9588, 0.439, -0.7589), (-0.9588, 0.439, -1.0), (-1.0, 0.9581, -0.7589), (-1.0, 0.2473, -1.0), (-0.9588, 0.2473, -0.7589), (-0.9588, 0.9581, -1.0), (-1.0, 0.2473, -0.7589), (-1.0, 0.9581, -1.0), (-0.9588, 0.9581, -0.7589), (-0.9588, 0.2473, -1.0), (-1.0, 1.364, -0.8795), (-0.9588, 1.323, -0.8795), (-1.0, 1.353, -0.9397), (-0.9588, 1.312, -0.9397), (-1.0, 1.353, -0.8192), (-0.9588, 1.312, -0.8192), (-1.0, 0.1391, -0.8647), (-0.9588, 0.1391, -0.8647), (-1.0, 0.546, -0.8647), (-0.9588, 0.546, -0.8647), (-0.9588, 0.3542, -0.8647), (-1.0, 0.3542, -0.8647)], [], [(12, 5, 24, 20, 22, 1, 17), (22, 23, 2, 1), (30, 27, 3, 19), (27, 26, 0, 3), (17, 1, 2, 15), (18, 6, 5, 12), (31, 28, 9, 13), (18, 10, 29, 11, 15), (13, 9, 11, 19), (14, 10, 8, 16), (8, 12, 17, 9, 28), (29, 30, 19, 11), (9, 17, 15, 11), (10, 18, 12, 8), (26, 31, 13, 0), (6, 18, 15, 2, 23, 21, 25), (0, 13, 19, 3), (7, 14, 16, 4), (24, 25, 21, 20), (20, 21, 23, 22), (5, 6, 25, 24), (14, 7, 27, 30), (7, 4, 26, 27), (16, 8, 28, 31), (10, 14, 30, 29), (4, 16, 31, 26)])
me_cube_010.polygons.foreach_set('material_index', [2, 2, 0, 2, 2, 2, 2, 0, 2, 2, 1, 2, 2, 2, 1, 2, 2, 2, 2, 2, 2, 0, 2, 2, 2, 1])
me_cube_010.materials.append(mat_white)
me_cube_010.materials.append(mat_yellow)
me_cube_010.materials.append(mat_black)
me_cube_010.use_remesh_preserve_volume = False
me_cube_010.use_remesh_preserve_attributes = False
me_cube_010.use_mirror_vertex_groups = False
me_cube_010.update()
me_icosphere_005 = bpy.data.meshes.new('Icosphere.005')
me_icosphere_005.from_pydata([(0.0, 0.0, -1.0), (0.7236, -0.5257, -0.4472), (-0.2764, -0.8506, -0.4472), (-0.8944, 0.0, -0.4472), (-0.2764, 0.8506, -0.4472), (0.7236, 0.5257, -0.4472), (0.2764, -0.8506, 0.4472), (-0.7236, -0.5257, 0.4472), (-0.7236, 0.5257, 0.4472), (0.2764, 0.8506, 0.4472), (0.8944, 0.0, 0.4472), (0.0, 0.0, 1.0), (0.4253, -0.309, -0.8507), (0.2629, -0.809, -0.5257), (-0.1625, -0.5, -0.8507), (0.4253, 0.309, -0.8507), (0.8506, 0.0, -0.5257), (-0.6882, -0.5, -0.5257), (-0.5257, 0.0, -0.8507), (-0.6882, 0.5, -0.5257), (-0.1625, 0.5, -0.8507), (0.2629, 0.809, -0.5257), (0.9511, 0.309, 0.0), (0.9511, -0.309, 0.0), (0.5878, -0.809, 0.0), (0.0, -1.0, 0.0), (-0.5878, -0.809, 0.0), (-0.9511, -0.309, 0.0), (-0.9511, 0.309, 0.0), (-0.5878, 0.809, 0.0), (0.0, 1.0, 0.0), (0.5878, 0.809, 0.0), (0.6882, -0.5, 0.5257), (-0.2629, -0.809, 0.5257), (-0.8506, 0.0, 0.5257), (-0.2629, 0.809, 0.5257), (0.6882, 0.5, 0.5257), (0.5257, 0.0, 0.8507), (0.1625, -0.5, 0.8507), (-0.4253, -0.309, 0.8507), (-0.4253, 0.309, 0.8507), (0.1625, 0.5, 0.8507)], [], [(0, 12, 14), (1, 12, 16), (0, 14, 18), (0, 18, 20), (0, 20, 15), (1, 16, 23), (2, 13, 25), (3, 17, 27), (4, 19, 29), (5, 21, 31), (1, 23, 24), (2, 25, 26), (3, 27, 28), (4, 29, 30), (5, 31, 22), (6, 32, 38), (7, 33, 39), (8, 34, 40), (9, 35, 41), (10, 36, 37), (14, 13, 2), (14, 12, 13), (12, 1, 13), (16, 15, 5), (16, 12, 15), (12, 0, 15), (18, 17, 3), (18, 14, 17), (14, 2, 17), (20, 19, 4), (20, 18, 19), (18, 3, 19), (15, 21, 5), (15, 20, 21), (20, 4, 21), (23, 22, 10), (23, 16, 22), (16, 5, 22), (25, 24, 6), (25, 13, 24), (13, 1, 24), (27, 26, 7), (27, 17, 26), (17, 2, 26), (29, 28, 8), (29, 19, 28), (19, 3, 28), (31, 30, 9), (31, 21, 30), (21, 4, 30), (24, 32, 6), (24, 23, 32), (23, 10, 32), (26, 33, 7), (26, 25, 33), (25, 6, 33), (28, 34, 8), (28, 27, 34), (27, 7, 34), (30, 35, 9), (30, 29, 35), (29, 8, 35), (22, 36, 10), (22, 31, 36), (31, 9, 36), (38, 37, 11), (38, 32, 37), (32, 10, 37), (39, 38, 11), (39, 33, 38), (33, 6, 38), (40, 39, 11), (40, 34, 39), (34, 7, 39), (41, 40, 11), (41, 35, 40), (35, 8, 40), (37, 41, 11), (37, 36, 41), (36, 9, 41)])
me_icosphere_005.materials.append(mat_green_lamp)
me_icosphere_005.use_remesh_preserve_volume = False
me_icosphere_005.use_remesh_preserve_attributes = False
me_icosphere_005.use_mirror_vertex_groups = False
me_icosphere_005.update()
me_icosphere_004 = bpy.data.meshes.new('Icosphere.004')
me_icosphere_004.from_pydata([(0.0, 0.0, -1.0), (0.7236, -0.5257, -0.4472), (-0.2764, -0.8506, -0.4472), (-0.8944, 0.0, -0.4472), (-0.2764, 0.8506, -0.4472), (0.7236, 0.5257, -0.4472), (0.2764, -0.8506, 0.4472), (-0.7236, -0.5257, 0.4472), (-0.7236, 0.5257, 0.4472), (0.2764, 0.8506, 0.4472), (0.8944, 0.0, 0.4472), (0.0, 0.0, 1.0), (0.4253, -0.309, -0.8507), (0.2629, -0.809, -0.5257), (-0.1625, -0.5, -0.8507), (0.4253, 0.309, -0.8507), (0.8506, 0.0, -0.5257), (-0.6882, -0.5, -0.5257), (-0.5257, 0.0, -0.8507), (-0.6882, 0.5, -0.5257), (-0.1625, 0.5, -0.8507), (0.2629, 0.809, -0.5257), (0.9511, 0.309, 0.0), (0.9511, -0.309, 0.0), (0.5878, -0.809, 0.0), (0.0, -1.0, 0.0), (-0.5878, -0.809, 0.0), (-0.9511, -0.309, 0.0), (-0.9511, 0.309, 0.0), (-0.5878, 0.809, 0.0), (0.0, 1.0, 0.0), (0.5878, 0.809, 0.0), (0.6882, -0.5, 0.5257), (-0.2629, -0.809, 0.5257), (-0.8506, 0.0, 0.5257), (-0.2629, 0.809, 0.5257), (0.6882, 0.5, 0.5257), (0.5257, 0.0, 0.8507), (0.1625, -0.5, 0.8507), (-0.4253, -0.309, 0.8507), (-0.4253, 0.309, 0.8507), (0.1625, 0.5, 0.8507)], [], [(0, 12, 14), (1, 12, 16), (0, 14, 18), (0, 18, 20), (0, 20, 15), (1, 16, 23), (2, 13, 25), (3, 17, 27), (4, 19, 29), (5, 21, 31), (1, 23, 24), (2, 25, 26), (3, 27, 28), (4, 29, 30), (5, 31, 22), (6, 32, 38), (7, 33, 39), (8, 34, 40), (9, 35, 41), (10, 36, 37), (14, 13, 2), (14, 12, 13), (12, 1, 13), (16, 15, 5), (16, 12, 15), (12, 0, 15), (18, 17, 3), (18, 14, 17), (14, 2, 17), (20, 19, 4), (20, 18, 19), (18, 3, 19), (15, 21, 5), (15, 20, 21), (20, 4, 21), (23, 22, 10), (23, 16, 22), (16, 5, 22), (25, 24, 6), (25, 13, 24), (13, 1, 24), (27, 26, 7), (27, 17, 26), (17, 2, 26), (29, 28, 8), (29, 19, 28), (19, 3, 28), (31, 30, 9), (31, 21, 30), (21, 4, 30), (24, 32, 6), (24, 23, 32), (23, 10, 32), (26, 33, 7), (26, 25, 33), (25, 6, 33), (28, 34, 8), (28, 27, 34), (27, 7, 34), (30, 35, 9), (30, 29, 35), (29, 8, 35), (22, 36, 10), (22, 31, 36), (31, 9, 36), (38, 37, 11), (38, 32, 37), (32, 10, 37), (39, 38, 11), (39, 33, 38), (33, 6, 38), (40, 39, 11), (40, 34, 39), (34, 7, 39), (41, 40, 11), (41, 35, 40), (35, 8, 40), (37, 41, 11), (37, 36, 41), (36, 9, 41)])
me_icosphere_004.materials.append(mat_yellow_lamp__unlit)
me_icosphere_004.use_remesh_preserve_volume = False
me_icosphere_004.use_remesh_preserve_attributes = False
me_icosphere_004.use_mirror_vertex_groups = False
me_icosphere_004.update()
me_icosphere_007 = bpy.data.meshes.new('Icosphere.007')
me_icosphere_007.from_pydata([(0.0, 0.0, -1.0), (0.7236, -0.5257, -0.4472), (-0.2764, -0.8506, -0.4472), (-0.8944, 0.0, -0.4472), (-0.2764, 0.8506, -0.4472), (0.7236, 0.5257, -0.4472), (0.2764, -0.8506, 0.4472), (-0.7236, -0.5257, 0.4472), (-0.7236, 0.5257, 0.4472), (0.2764, 0.8506, 0.4472), (0.8944, 0.0, 0.4472), (0.0, 0.0, 1.0), (0.4253, -0.309, -0.8507), (0.2629, -0.809, -0.5257), (-0.1625, -0.5, -0.8507), (0.4253, 0.309, -0.8507), (0.8506, 0.0, -0.5257), (-0.6882, -0.5, -0.5257), (-0.5257, 0.0, -0.8507), (-0.6882, 0.5, -0.5257), (-0.1625, 0.5, -0.8507), (0.2629, 0.809, -0.5257), (0.9511, 0.309, 0.0), (0.9511, -0.309, 0.0), (0.5878, -0.809, 0.0), (0.0, -1.0, 0.0), (-0.5878, -0.809, 0.0), (-0.9511, -0.309, 0.0), (-0.9511, 0.309, 0.0), (-0.5878, 0.809, 0.0), (0.0, 1.0, 0.0), (0.5878, 0.809, 0.0), (0.6882, -0.5, 0.5257), (-0.2629, -0.809, 0.5257), (-0.8506, 0.0, 0.5257), (-0.2629, 0.809, 0.5257), (0.6882, 0.5, 0.5257), (0.5257, 0.0, 0.8507), (0.1625, -0.5, 0.8507), (-0.4253, -0.309, 0.8507), (-0.4253, 0.309, 0.8507), (0.1625, 0.5, 0.8507)], [], [(0, 12, 14), (1, 12, 16), (0, 14, 18), (0, 18, 20), (0, 20, 15), (1, 16, 23), (2, 13, 25), (3, 17, 27), (4, 19, 29), (5, 21, 31), (1, 23, 24), (2, 25, 26), (3, 27, 28), (4, 29, 30), (5, 31, 22), (6, 32, 38), (7, 33, 39), (8, 34, 40), (9, 35, 41), (10, 36, 37), (14, 13, 2), (14, 12, 13), (12, 1, 13), (16, 15, 5), (16, 12, 15), (12, 0, 15), (18, 17, 3), (18, 14, 17), (14, 2, 17), (20, 19, 4), (20, 18, 19), (18, 3, 19), (15, 21, 5), (15, 20, 21), (20, 4, 21), (23, 22, 10), (23, 16, 22), (16, 5, 22), (25, 24, 6), (25, 13, 24), (13, 1, 24), (27, 26, 7), (27, 17, 26), (17, 2, 26), (29, 28, 8), (29, 19, 28), (19, 3, 28), (31, 30, 9), (31, 21, 30), (21, 4, 30), (24, 32, 6), (24, 23, 32), (23, 10, 32), (26, 33, 7), (26, 25, 33), (25, 6, 33), (28, 34, 8), (28, 27, 34), (27, 7, 34), (30, 35, 9), (30, 29, 35), (29, 8, 35), (22, 36, 10), (22, 31, 36), (31, 9, 36), (38, 37, 11), (38, 32, 37), (32, 10, 37), (39, 38, 11), (39, 33, 38), (33, 6, 38), (40, 39, 11), (40, 34, 39), (34, 7, 39), (41, 40, 11), (41, 35, 40), (35, 8, 40), (37, 41, 11), (37, 36, 41), (36, 9, 41)])
me_icosphere_007.materials.append(mat_yellow_lamp__unlit)
me_icosphere_007.use_remesh_preserve_volume = False
me_icosphere_007.use_remesh_preserve_attributes = False
me_icosphere_007.use_mirror_vertex_groups = False
me_icosphere_007.update()
me_icosphere_006 = bpy.data.meshes.new('Icosphere.006')
me_icosphere_006.from_pydata([(0.0, 0.0, -1.0), (0.7236, -0.5257, -0.4472), (-0.2764, -0.8506, -0.4472), (-0.8944, 0.0, -0.4472), (-0.2764, 0.8506, -0.4472), (0.7236, 0.5257, -0.4472), (0.2764, -0.8506, 0.4472), (-0.7236, -0.5257, 0.4472), (-0.7236, 0.5257, 0.4472), (0.2764, 0.8506, 0.4472), (0.8944, 0.0, 0.4472), (0.0, 0.0, 1.0), (0.4253, -0.309, -0.8507), (0.2629, -0.809, -0.5257), (-0.1625, -0.5, -0.8507), (0.4253, 0.309, -0.8507), (0.8506, 0.0, -0.5257), (-0.6882, -0.5, -0.5257), (-0.5257, 0.0, -0.8507), (-0.6882, 0.5, -0.5257), (-0.1625, 0.5, -0.8507), (0.2629, 0.809, -0.5257), (0.9511, 0.309, 0.0), (0.9511, -0.309, 0.0), (0.5878, -0.809, 0.0), (0.0, -1.0, 0.0), (-0.5878, -0.809, 0.0), (-0.9511, -0.309, 0.0), (-0.9511, 0.309, 0.0), (-0.5878, 0.809, 0.0), (0.0, 1.0, 0.0), (0.5878, 0.809, 0.0), (0.6882, -0.5, 0.5257), (-0.2629, -0.809, 0.5257), (-0.8506, 0.0, 0.5257), (-0.2629, 0.809, 0.5257), (0.6882, 0.5, 0.5257), (0.5257, 0.0, 0.8507), (0.1625, -0.5, 0.8507), (-0.4253, -0.309, 0.8507), (-0.4253, 0.309, 0.8507), (0.1625, 0.5, 0.8507)], [], [(0, 12, 14), (1, 12, 16), (0, 14, 18), (0, 18, 20), (0, 20, 15), (1, 16, 23), (2, 13, 25), (3, 17, 27), (4, 19, 29), (5, 21, 31), (1, 23, 24), (2, 25, 26), (3, 27, 28), (4, 29, 30), (5, 31, 22), (6, 32, 38), (7, 33, 39), (8, 34, 40), (9, 35, 41), (10, 36, 37), (14, 13, 2), (14, 12, 13), (12, 1, 13), (16, 15, 5), (16, 12, 15), (12, 0, 15), (18, 17, 3), (18, 14, 17), (14, 2, 17), (20, 19, 4), (20, 18, 19), (18, 3, 19), (15, 21, 5), (15, 20, 21), (20, 4, 21), (23, 22, 10), (23, 16, 22), (16, 5, 22), (25, 24, 6), (25, 13, 24), (13, 1, 24), (27, 26, 7), (27, 17, 26), (17, 2, 26), (29, 28, 8), (29, 19, 28), (19, 3, 28), (31, 30, 9), (31, 21, 30), (21, 4, 30), (24, 32, 6), (24, 23, 32), (23, 10, 32), (26, 33, 7), (26, 25, 33), (25, 6, 33), (28, 34, 8), (28, 27, 34), (27, 7, 34), (30, 35, 9), (30, 29, 35), (29, 8, 35), (22, 36, 10), (22, 31, 36), (31, 9, 36), (38, 37, 11), (38, 32, 37), (32, 10, 37), (39, 38, 11), (39, 33, 38), (33, 6, 38), (40, 39, 11), (40, 34, 39), (34, 7, 39), (41, 40, 11), (41, 35, 40), (35, 8, 40), (37, 41, 11), (37, 36, 41), (36, 9, 41)])
me_icosphere_006.materials.append(mat_green_lamp)
me_icosphere_006.use_remesh_preserve_volume = False
me_icosphere_006.use_remesh_preserve_attributes = False
me_icosphere_006.use_mirror_vertex_groups = False
me_icosphere_006.update()
me_cube_009 = bpy.data.meshes.new('Cube.009')
me_cube_009.from_pydata([(-1.0, 0.03215, -1.0), (-1.0, 1.326, -1.0), (-0.9588, 1.326, -1.0), (-0.9588, 0.03215, -1.0), (-1.0, 0.03215, -0.7589), (-1.0, 1.326, -0.7589), (-0.9588, 1.326, -0.7589), (-0.9588, 0.03215, -0.7589), (-1.0, 0.439, -0.7589), (-1.0, 0.439, -1.0), (-0.9588, 0.439, -0.7589), (-0.9588, 0.439, -1.0), (-1.0, 0.9581, -0.7589), (-1.0, 0.2473, -1.0), (-0.9588, 0.2473, -0.7589), (-0.9588, 0.9581, -1.0), (-1.0, 0.2473, -0.7589), (-1.0, 0.9581, -1.0), (-0.9588, 0.9581, -0.7589), (-0.9588, 0.2473, -1.0), (-1.0, 1.364, -0.8795), (-0.9588, 1.323, -0.8795), (-1.0, 1.353, -0.9397), (-0.9588, 1.312, -0.9397), (-1.0, 1.353, -0.8192), (-0.9588, 1.312, -0.8192), (-1.0, 0.1391, -0.8647), (-0.9588, 0.1391, -0.8647), (-1.0, 0.546, -0.8647), (-0.9588, 0.546, -0.8647), (-0.9588, 0.3542, -0.8647), (-1.0, 0.3542, -0.8647)], [], [(12, 5, 24, 20, 22, 1, 17), (22, 23, 2, 1), (30, 27, 3, 19), (27, 26, 0, 3), (17, 1, 2, 15), (18, 6, 5, 12), (31, 28, 9, 13), (18, 10, 29, 11, 15), (13, 9, 11, 19), (14, 10, 8, 16), (8, 12, 17, 9, 28), (29, 30, 19, 11), (9, 17, 15, 11), (10, 18, 12, 8), (26, 31, 13, 0), (6, 18, 15, 2, 23, 21, 25), (0, 13, 19, 3), (7, 14, 16, 4), (24, 25, 21, 20), (20, 21, 23, 22), (5, 6, 25, 24), (14, 7, 27, 30), (7, 4, 26, 27), (16, 8, 28, 31), (10, 14, 30, 29), (4, 16, 31, 26)])
me_cube_009.polygons.foreach_set('material_index', [2, 2, 0, 2, 2, 2, 2, 0, 2, 2, 1, 2, 2, 2, 1, 2, 2, 2, 2, 2, 2, 0, 2, 2, 2, 1])
me_cube_009.materials.append(mat_white)
me_cube_009.materials.append(mat_yellow)
me_cube_009.materials.append(mat_black)
me_cube_009.use_remesh_preserve_volume = False
me_cube_009.use_remesh_preserve_attributes = False
me_cube_009.use_mirror_vertex_groups = False
me_cube_009.update()
me_cube_008 = bpy.data.meshes.new('Cube.008')
me_cube_008.from_pydata([(0.7357, -0.4573, 0.4122), (0.7357, 0.4747, 0.4122), (0.8689, 0.4747, 0.4122), (0.8689, -0.4573, 0.4122), (0.7357, -0.4573, 0.6322), (0.7357, 0.4747, 0.6322), (0.8689, 0.4747, 0.6322), (0.8689, -0.4573, 0.6322), (0.701, 0.009368, 1.904), (0.701, 0.009368, -1.0), (0.8429, 0.009368, 1.904), (0.8429, 0.009368, -1.0), (0.701, 0.4698, 1.904), (0.701, -0.5421, -1.0), (0.8429, -0.3655, 1.904), (0.8429, 0.4698, -1.0), (0.701, -0.3655, 1.904), (0.701, 0.4698, -1.0), (0.8429, 0.4698, 1.904), (0.8429, -0.5421, -1.0)], [], [(12, 5, 1, 17), (5, 6, 2, 1), (14, 7, 3, 19), (7, 4, 0, 3), (17, 1, 2, 15), (18, 6, 5, 12), (16, 8, 9, 13), (18, 10, 11, 15), (13, 9, 11, 19), (14, 10, 8, 16), (8, 12, 17, 9), (10, 14, 19, 11), (9, 17, 15, 11), (10, 18, 12, 8), (4, 16, 13, 0), (6, 18, 15, 2), (0, 13, 19, 3), (7, 14, 16, 4)])
me_cube_008.materials.append(mat_black)
me_cube_008.use_remesh_preserve_volume = False
me_cube_008.use_remesh_preserve_attributes = False
me_cube_008.use_mirror_vertex_groups = False
me_cube_008.update()

# ---- objects
ob_cube_001 = bpy.data.objects.new('Cube.001', me_cube_006)
ob_cube_009 = bpy.data.objects.new('Cube.009', me_cube_030)
ob_cube_008 = bpy.data.objects.new('Cube.008', me_cube_029)
ob_cube_007 = bpy.data.objects.new('Cube.007', me_cube_020)
ob_cube_006 = bpy.data.objects.new('Cube.006', me_cube_019)
ob_cube_005 = bpy.data.objects.new('Cube.005', me_cube_018)
ob_cube_004 = bpy.data.objects.new('Cube.004', me_cube_004)
ob_cube_003 = bpy.data.objects.new('Cube.003', me_cube_001)
ob_cube_022 = bpy.data.objects.new('Cube.022', me_cube_027)
ob_cube_011 = bpy.data.objects.new('Cube.011', me_cube_012)
ob_cube_002 = bpy.data.objects.new('Cube.002', me_cube_003)
ob_cylinder_001 = bpy.data.objects.new('Cylinder.001', me_cylinder_003)
ob_cylinder = bpy.data.objects.new('Cylinder', me_cylinder_002)
ob_circle_001 = bpy.data.objects.new('Circle.001', me_circle_001)
ob_circle = bpy.data.objects.new('Circle', me_circle)
ob_camera = bpy.data.objects.new('Camera', cam_camera_001)
ob_sphere = bpy.data.objects.new('Sphere', me_sphere)
ob_lamp_001 = bpy.data.objects.new('Lamp.001', light_lamp)
ob_icosphere_003 = bpy.data.objects.new('Icosphere.003', me_icosphere_003)
ob_icosphere_002 = bpy.data.objects.new('Icosphere.002', me_icosphere_001)
ob_cube_013 = bpy.data.objects.new('Cube.013', me_cube_002)
ob_cube_012 = bpy.data.objects.new('Cube.012', me_cube_000)
ob_cube_019 = bpy.data.objects.new('Cube.019', me_cube_016)
ob_cube_018 = bpy.data.objects.new('Cube.018', me_cube_015)
ob_icosphere_009 = bpy.data.objects.new('Icosphere.009', me_icosphere_011)
ob_icosphere_008 = bpy.data.objects.new('Icosphere.008', me_icosphere_010)
ob_cube_010 = bpy.data.objects.new('Cube.010', me_cube_007)
ob_cube_000 = bpy.data.objects.new('Cube.000', me_cube_005)
ob_icosphere_001 = bpy.data.objects.new('Icosphere.001', me_icosphere_002)
ob_icosphere_000 = bpy.data.objects.new('Icosphere.000', me_icosphere_000)
ob_cube_017 = bpy.data.objects.new('Cube.017', me_cube_011)
ob_cube_016 = bpy.data.objects.new('Cube.016', me_cube_010)
ob_icosphere_007 = bpy.data.objects.new('Icosphere.007', me_icosphere_005)
ob_icosphere_006 = bpy.data.objects.new('Icosphere.006', me_icosphere_004)
ob_icosphere_005 = bpy.data.objects.new('Icosphere.005', me_icosphere_007)
ob_icosphere_004 = bpy.data.objects.new('Icosphere.004', me_icosphere_006)
ob_cube_015 = bpy.data.objects.new('Cube.015', me_cube_009)
ob_cube_014 = bpy.data.objects.new('Cube.014', me_cube_008)

# ---- transforms, parenting, visibility, modifiers, constraints
ob_cube_001.location = (0.03502, -2.431, 3.451)
ob_cube_001.rotation_euler = (1.571, 0.1027, 3.142)
ob_cube_001.scale = (0.007488, 0.007488, 0.0792)
ob_cube_001.lineart.crease_threshold = 0.0
ob_cube_009.location = (0.07323, -2.431, 3.118)
ob_cube_009.rotation_euler = (1.571, 0.1027, 3.142)
ob_cube_009.scale = (0.007488, 0.007488, 0.0792)
ob_cube_009.lineart.crease_threshold = 0.0
ob_cube_008.location = (0.1632, -2.431, 2.245)
ob_cube_008.rotation_euler = (1.571, 0.1027, 3.142)
ob_cube_008.scale = (0.007488, 0.007488, 0.0792)
ob_cube_008.lineart.crease_threshold = 0.0
ob_cube_007.location = (0.1184, -2.431, 2.68)
ob_cube_007.rotation_euler = (1.571, 0.1027, 3.142)
ob_cube_007.scale = (0.007488, 0.007488, 0.0792)
ob_cube_007.lineart.crease_threshold = 0.0
ob_cube_006.location = (0.2089, -2.431, 1.802)
ob_cube_006.rotation_euler = (1.571, 0.1027, 3.142)
ob_cube_006.scale = (0.007488, 0.007488, 0.0792)
ob_cube_006.lineart.crease_threshold = 0.0
ob_cube_005.location = (0.2538, -2.431, 1.367)
ob_cube_005.rotation_euler = (1.571, 0.1027, 3.142)
ob_cube_005.scale = (0.007488, 0.007488, 0.0792)
ob_cube_005.lineart.crease_threshold = 0.0
ob_cube_004.location = (0.3376, -2.431, 0.5537)
ob_cube_004.rotation_euler = (1.571, 0.1027, 3.142)
ob_cube_004.scale = (0.007488, 0.007488, 0.0792)
ob_cube_004.lineart.crease_threshold = 0.0
ob_cube_003.location = (0.2756, -2.503, 1.111)
ob_cube_003.rotation_euler = (-1.557e-08, 0.1027, 3.142)
ob_cube_003.scale = (0.007488, 0.008237, 0.72)
ob_cube_003.lineart.crease_threshold = 0.0
ob_cube_022.location = (0.05653, -2.343, 2.631)
ob_cube_022.rotation_euler = (0.0, 0.0, 3.142)
ob_cube_022.scale = (0.1872, 0.2059, 0.072)
ob_cube_022.lineart.crease_threshold = 0.0
ob_cube_011.location = (0.2928, -2.431, 0.9885)
ob_cube_011.rotation_euler = (1.571, 0.1027, 3.142)
ob_cube_011.scale = (0.007488, 0.007488, 0.0792)
ob_cube_011.lineart.crease_threshold = 0.0
ob_cube_002.location = (0.2756, -2.163, 1.111)
ob_cube_002.rotation_euler = (-1.557e-08, 0.1027, 3.142)
ob_cube_002.scale = (0.007488, 0.008237, 0.72)
ob_cube_002.lineart.crease_threshold = 0.0
ob_cylinder_001.location = (-0.0232, -2.348, 3.095)
ob_cylinder_001.rotation_euler = (0.0, 0.0, 3.142)
ob_cylinder_001.scale = (0.06, 0.06, 0.9)
ob_cylinder_001.lineart.crease_threshold = 0.0
ob_cylinder.location = (-0.0232, -2.348, 1.302)
ob_cylinder.rotation_euler = (0.0, 0.0, 3.142)
ob_cylinder.scale = (0.06, 0.06, 0.9)
ob_cylinder.lineart.crease_threshold = 0.0
ob_circle_001.location = (-1.507, 1.976, 3.0)
ob_circle_001.rotation_euler = (1.571, -4.266e-17, -17.28)
ob_circle_001.scale = (0.9696, 0.8298, 0.9696)
ob_circle_001.lock_rotations_4d = False
ob_circle_001.empty_display_type = 'ARROWS'
ob_circle_001.lineart.crease_threshold = 0.0
ob_circle.location = (3.403, -5.062, 3.0)
ob_circle.rotation_euler = (1.571, -4.266e-17, -14.14)
ob_circle.scale = (0.9696, 0.8298, 0.9696)
ob_circle.lock_rotations_4d = False
ob_circle.empty_display_type = 'ARROWS'
ob_circle.lineart.crease_threshold = 0.0
ob_camera.location = (10.0, -10.0, 11.6)
ob_camera.rotation_euler = (1.047, 0.0, 0.7854)
ob_camera.lock_rotations_4d = False
ob_camera.empty_display_type = 'ARROWS'
ob_camera.color = (0.0, 0.0, 0.0, 1.0)
ob_camera.lineart.crease_threshold = 0.0
ob_sphere.location = (-0.02993, 0.1261, 0.07312)
ob_sphere.rotation_euler = (1.571, -0.0, 1.571)
ob_sphere.lock_rotations_4d = False
ob_sphere.empty_display_type = 'ARROWS'
ob_sphere.color = (0.0, 0.0, 0.0, 1.0)
ob_sphere.show_instancer_for_render = False
ob_sphere.instance_type = 'VERTS'
ob_sphere.use_instance_vertices_rotation = True
ob_sphere.lineart.crease_threshold = 0.0
ob_lamp_001.parent = ob_sphere
ob_lamp_001.matrix_parent_inverse = Matrix(((-4.371e-08, 1.0, -2.118e-22, -0.1261), (4.371e-08, 1.911e-15, 1.0, -0.07312), (1.0, 4.371e-08, -4.371e-08, 0.02993), (0.0, 0.0, 0.0, 1.0)))
ob_lamp_001.location = (-0.02993, 0.1261, 0.07312)
ob_lamp_001.rotation_euler = (1.571, -0.0, 1.571)
ob_lamp_001.lock_rotations_4d = False
ob_lamp_001.empty_display_type = 'ARROWS'
ob_lamp_001.color = (0.0, 0.0, 0.0, 1.0)
ob_lamp_001.lineart.crease_threshold = 0.0
ob_icosphere_003.location = (-0.1014, -2.495, 4.566)
ob_icosphere_003.rotation_euler = (0.0, 0.0, 3.142)
ob_icosphere_003.scale = (-0.009, 0.075, 0.075)
ob_icosphere_003.lineart.crease_threshold = 0.0
ob_icosphere_002.location = (-0.1014, -2.304, 4.566)
ob_icosphere_002.rotation_euler = (0.0, 0.0, 3.142)
ob_icosphere_002.scale = (-0.009, 0.075, 0.075)
ob_icosphere_002.lineart.crease_threshold = 0.0
ob_cube_013.location = (0.2982, -1.267, 5.383)
ob_cube_013.rotation_euler = (0.0, 0.0, 3.142)
ob_cube_013.scale = (-0.4, 1.0, 0.9103)
ob_cube_013.lineart.crease_threshold = 0.0
ob_cube_012.location = (-0.03376, -2.406, 4.757)
ob_cube_012.rotation_euler = (0.0, -3.127e-08, 6.283)
ob_cube_012.scale = (-0.07488, 0.2059, 0.072)
ob_cube_012.lineart.crease_threshold = 0.0
ob_cube_019.location = (-0.03376, -2.542, 4.68)
ob_cube_019.rotation_euler = (0.7854, 8.466e-08, 6.283)
ob_cube_019.scale = (-0.07488, 0.2059, 0.072)
ob_cube_019.lineart.crease_threshold = 0.0
ob_cube_018.location = (0.2982, -2.179, 5.928)
ob_cube_018.rotation_euler = (-0.7854, 0.0, 3.142)
ob_cube_018.scale = (-0.4, 1.0, 0.9103)
ob_cube_018.lineart.crease_threshold = 0.0
ob_icosphere_009.location = (-0.1014, -2.334, 4.617)
ob_icosphere_009.rotation_euler = (-0.7854, 0.0, 3.142)
ob_icosphere_009.scale = (-0.009, 0.075, 0.075)
ob_icosphere_009.lineart.crease_threshold = 0.0
ob_icosphere_008.location = (-0.1014, -2.469, 4.482)
ob_icosphere_008.rotation_euler = (-0.7854, 0.0, 3.142)
ob_icosphere_008.scale = (-0.009, 0.075, 0.075)
ob_icosphere_008.lineart.crease_threshold = 0.0
ob_cube_010.location = (-0.03376, -2.406, 3.802)
ob_cube_010.rotation_euler = (0.0, -3.127e-08, 6.283)
ob_cube_010.scale = (-0.07488, 0.2059, 0.072)
ob_cube_010.lineart.crease_threshold = 0.0
ob_cube_000.location = (0.2982, -1.267, 4.428)
ob_cube_000.rotation_euler = (0.0, 0.0, 3.142)
ob_cube_000.scale = (-0.4, 1.0, 0.9103)
ob_cube_000.lineart.crease_threshold = 0.0
ob_icosphere_001.location = (-0.1014, -2.304, 3.61)
ob_icosphere_001.rotation_euler = (0.0, 0.0, 3.142)
ob_icosphere_001.scale = (-0.009, 0.075, 0.075)
ob_icosphere_001.lineart.crease_threshold = 0.0
ob_icosphere_000.location = (-0.1014, -2.495, 3.61)
ob_icosphere_000.rotation_euler = (0.0, 0.0, 3.142)
ob_icosphere_000.scale = (-0.009, 0.075, 0.075)
ob_icosphere_000.lineart.crease_threshold = 0.0
ob_cube_017.location = (-0.03313, -2.554, 3.803)
ob_cube_017.rotation_euler = (0.7854, 1.068e-07, 6.283)
ob_cube_017.scale = (-0.07488, 0.2059, 0.072)
ob_cube_017.lineart.crease_threshold = 0.0
ob_cube_016.location = (0.2988, -2.191, 5.051)
ob_cube_016.rotation_euler = (-0.7854, 0.0, 3.142)
ob_cube_016.scale = (-0.4, 1.0, 0.9103)
ob_cube_016.lineart.crease_threshold = 0.0
ob_icosphere_007.location = (-0.1008, -2.346, 3.739)
ob_icosphere_007.rotation_euler = (-0.7854, 0.0, 3.142)
ob_icosphere_007.scale = (-0.009, 0.075, 0.075)
ob_icosphere_007.lineart.crease_threshold = 0.0
ob_icosphere_006.location = (-0.1008, -2.481, 3.605)
ob_icosphere_006.rotation_euler = (-0.7854, 0.0, 3.142)
ob_icosphere_006.scale = (-0.009, 0.075, 0.075)
ob_icosphere_006.lineart.crease_threshold = 0.0
ob_icosphere_005.location = (-0.1008, -2.481, 3.605)
ob_icosphere_005.rotation_euler = (-0.7854, 0.0, 3.142)
ob_icosphere_005.scale = (-0.009, 0.075, 0.075)
ob_icosphere_005.lineart.crease_threshold = 0.0
ob_icosphere_004.location = (-0.1008, -2.346, 3.739)
ob_icosphere_004.rotation_euler = (-0.7854, 0.0, 3.142)
ob_icosphere_004.scale = (-0.009, 0.075, 0.075)
ob_icosphere_004.lineart.crease_threshold = 0.0
ob_cube_015.location = (0.2988, -2.191, 5.051)
ob_cube_015.rotation_euler = (-0.7854, 0.0, 3.142)
ob_cube_015.scale = (-0.4, 1.0, 0.9103)
ob_cube_015.lineart.crease_threshold = 0.0
ob_cube_014.location = (-0.03313, -2.554, 3.803)
ob_cube_014.rotation_euler = (0.7854, 1.068e-07, 6.283)
ob_cube_014.scale = (-0.07488, 0.2059, 0.072)
ob_cube_014.lineart.crease_threshold = 0.0

# ---- collection membership
col_collection_1.objects.link(ob_cube_001)
col_collection_1.objects.link(ob_cube_009)
col_collection_1.objects.link(ob_cube_008)
col_collection_1.objects.link(ob_cube_007)
col_collection_1.objects.link(ob_cube_006)
col_collection_1.objects.link(ob_cube_005)
col_collection_1.objects.link(ob_cube_004)
col_collection_1.objects.link(ob_cube_003)
col_collection_1.objects.link(ob_cube_022)
col_collection_1.objects.link(ob_cube_011)
col_collection_1.objects.link(ob_cube_002)
col_collection_1.objects.link(ob_cylinder_001)
col_collection_1.objects.link(ob_cylinder)
col_collection_1.objects.link(ob_circle_001)
col_collection_1.objects.link(ob_circle)
col_collection_2.objects.link(ob_camera)
col_collection_3.objects.link(ob_sphere)
col_collection_3.objects.link(ob_lamp_001)
col_collection_4.objects.link(ob_icosphere_003)
col_collection_4.objects.link(ob_icosphere_002)
col_collection_4.objects.link(ob_cube_013)
col_collection_4.objects.link(ob_cube_012)
col_collection_5.objects.link(ob_cube_019)
col_collection_5.objects.link(ob_cube_018)
col_collection_5.objects.link(ob_icosphere_009)
col_collection_5.objects.link(ob_icosphere_008)
col_collection_14.objects.link(ob_cube_010)
col_collection_14.objects.link(ob_cube_000)
col_collection_14.objects.link(ob_icosphere_001)
col_collection_14.objects.link(ob_icosphere_000)
col_collection_15.objects.link(ob_cube_017)
col_collection_15.objects.link(ob_cube_016)
col_collection_15.objects.link(ob_icosphere_007)
col_collection_15.objects.link(ob_icosphere_006)
col_collection_15.objects.link(ob_icosphere_005)
col_collection_15.objects.link(ob_icosphere_004)
col_collection_15.objects.link(ob_cube_015)
col_collection_15.objects.link(ob_cube_014)

# ---- scene / render settings (as saved in the file)
scene.camera = ob_camera
scene.frame_start = 1; scene.frame_end = 250; scene.frame_set(1)
scene.render.engine = 'BLENDER_EEVEE_NEXT'
scene.render.image_settings.color_mode = 'RGB'
scene.render.image_settings.compression = 90
scene.render.resolution_x = 128
scene.render.resolution_y = 128
scene.render.pixel_aspect_x = 100.0
scene.render.pixel_aspect_y = 100.0
scene.render.fps = 25
scene.render.dither_intensity = 0.0
scene.render.use_compositing = False
scene.render.use_sequencer = False
scene.render.bake_margin = 2
scene.render.bake_bias = 0.0
scene.render.use_stamp_time = False
scene.render.use_stamp_date = False
scene.render.use_stamp_frame = False
scene.render.use_stamp_camera = False
scene.render.use_stamp_scene = False
scene.render.use_stamp_filename = False
scene.render.use_stamp_render_time = False
scene.render.stamp_font_size = 0
scene.cycles.use_denoising = False
scene.cycles.samples = 10
scene.cycles.sampling_pattern = 'TABULATED_SOBOL'
scene.cycles.light_sampling_threshold = 0.0
scene.cycles.use_adaptive_sampling = False
scene.cycles.use_light_tree = False
scene.cycles.blur_glossy = 0.0
scene.cycles.volume_bounces = 1
scene.cycles.pixel_filter_type = 'GAUSSIAN'
scene.cycles.sample_clamp_indirect = 0.0
scene.view_settings.view_transform = 'Raw'
bpy.context.view_layer.update()
